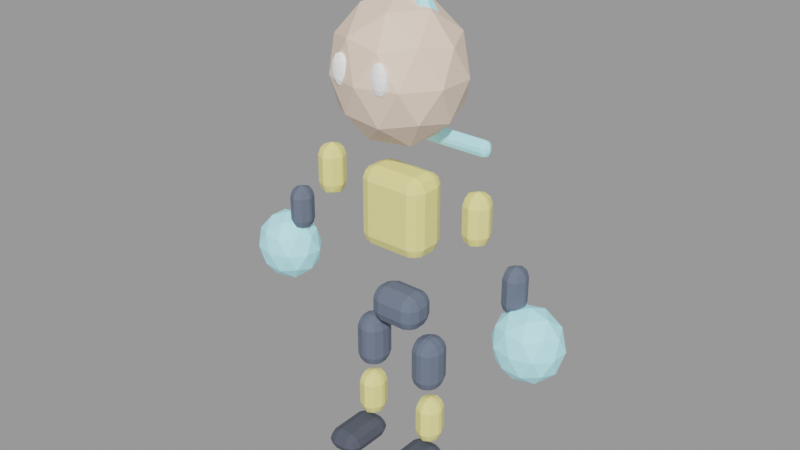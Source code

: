 # Source: juno-spark.blend  (saved by Blender 3.3.6; exported with 4.5.12 LTS)
import bpy
from mathutils import Matrix  # noqa: F401  (used for matrix-valued properties, if any)

bpy.ops.wm.read_factory_settings(use_empty=True)
scene = bpy.context.scene
scene.name = 'Scene'

# ---- materials (node trees are filled in below, after node groups)
mat_juno_spark_secondary = bpy.data.materials.new('juno-spark_secondary')
mat_juno_spark_secondary.use_transparent_shadow = False
mat_juno_spark_secondary.diffuse_color = (0.1255, 0.1569, 0.2235, 1.0)
mat_juno_spark_primary = bpy.data.materials.new('juno-spark_primary')
mat_juno_spark_primary.use_transparent_shadow = False
mat_juno_spark_primary.diffuse_color = (0.9569, 0.851, 0.3059, 1.0)
mat_juno_spark_skin = bpy.data.materials.new('juno-spark_skin')
mat_juno_spark_skin.use_transparent_shadow = False
mat_juno_spark_skin.diffuse_color = (0.898, 0.698, 0.5608, 1.0)
mat_juno_spark_accent = bpy.data.materials.new('juno-spark_accent')
mat_juno_spark_accent.use_transparent_shadow = False
mat_juno_spark_accent.diffuse_color = (0.4471, 0.902, 1.0, 1.0)
mat_juno_spark_outline = bpy.data.materials.new('juno-spark_outline')
mat_juno_spark_outline.use_transparent_shadow = False
mat_juno_spark_outline.diffuse_color = (0.07059, 0.08235, 0.1137, 1.0)
mat_juno_spark_eye = bpy.data.materials.new('juno-spark_eye')
mat_juno_spark_eye.use_transparent_shadow = False
mat_juno_spark_eye.diffuse_color = (0.9686, 0.9843, 1.0, 1.0)

# ---- material node trees
mat_juno_spark_secondary.use_nodes = True; mat_juno_spark_secondary.node_tree.nodes.clear()
_N = mat_juno_spark_secondary.node_tree.nodes; _L = mat_juno_spark_secondary.node_tree.links
n0 = _N.new('ShaderNodeBsdfPrincipled'); n0.name = 'Principled BSDF'; n0.location = (10, 300)
n0.distribution = 'GGX'
n0.subsurface_method = 'RANDOM_WALK_SKIN'
n0.inputs[0].default_value = (0.1255, 0.1569, 0.2235, 1.0)
n0.inputs[2].default_value = 0.68
n0.inputs[3].default_value = 1.45
n0.inputs[27].default_value = (0.0, 0.0, 0.0, 1.0)
n0.inputs[28].default_value = 1.0
n1 = _N.new('ShaderNodeOutputMaterial'); n1.name = 'Material Output'; n1.location = (300, 300)
_L.new(n0.outputs[0], n1.inputs[0])
n1.is_active_output = True
mat_juno_spark_primary.use_nodes = True; mat_juno_spark_primary.node_tree.nodes.clear()
_N = mat_juno_spark_primary.node_tree.nodes; _L = mat_juno_spark_primary.node_tree.links
n0 = _N.new('ShaderNodeBsdfPrincipled'); n0.name = 'Principled BSDF'; n0.location = (10, 300)
n0.distribution = 'GGX'
n0.subsurface_method = 'RANDOM_WALK_SKIN'
n0.inputs[0].default_value = (0.9569, 0.851, 0.3059, 1.0)
n0.inputs[2].default_value = 0.68
n0.inputs[3].default_value = 1.45
n0.inputs[27].default_value = (0.0, 0.0, 0.0, 1.0)
n0.inputs[28].default_value = 1.0
n1 = _N.new('ShaderNodeOutputMaterial'); n1.name = 'Material Output'; n1.location = (300, 300)
_L.new(n0.outputs[0], n1.inputs[0])
n1.is_active_output = True
mat_juno_spark_skin.use_nodes = True; mat_juno_spark_skin.node_tree.nodes.clear()
_N = mat_juno_spark_skin.node_tree.nodes; _L = mat_juno_spark_skin.node_tree.links
n0 = _N.new('ShaderNodeBsdfPrincipled'); n0.name = 'Principled BSDF'; n0.location = (10, 300)
n0.distribution = 'GGX'
n0.subsurface_method = 'RANDOM_WALK_SKIN'
n0.inputs[0].default_value = (0.898, 0.698, 0.5608, 1.0)
n0.inputs[2].default_value = 0.68
n0.inputs[3].default_value = 1.45
n0.inputs[27].default_value = (0.0, 0.0, 0.0, 1.0)
n0.inputs[28].default_value = 1.0
n1 = _N.new('ShaderNodeOutputMaterial'); n1.name = 'Material Output'; n1.location = (300, 300)
_L.new(n0.outputs[0], n1.inputs[0])
n1.is_active_output = True
mat_juno_spark_accent.use_nodes = True; mat_juno_spark_accent.node_tree.nodes.clear()
_N = mat_juno_spark_accent.node_tree.nodes; _L = mat_juno_spark_accent.node_tree.links
n0 = _N.new('ShaderNodeBsdfPrincipled'); n0.name = 'Principled BSDF'; n0.location = (10, 300)
n0.distribution = 'GGX'
n0.subsurface_method = 'RANDOM_WALK_SKIN'
n0.inputs[0].default_value = (0.4471, 0.902, 1.0, 1.0)
n0.inputs[2].default_value = 0.68
n0.inputs[3].default_value = 1.45
n0.inputs[27].default_value = (0.4471, 0.902, 1.0, 1.0)
n0.inputs[28].default_value = 0.18
n1 = _N.new('ShaderNodeOutputMaterial'); n1.name = 'Material Output'; n1.location = (300, 300)
_L.new(n0.outputs[0], n1.inputs[0])
n1.is_active_output = True
mat_juno_spark_outline.use_nodes = True; mat_juno_spark_outline.node_tree.nodes.clear()
_N = mat_juno_spark_outline.node_tree.nodes; _L = mat_juno_spark_outline.node_tree.links
n0 = _N.new('ShaderNodeBsdfPrincipled'); n0.name = 'Principled BSDF'; n0.location = (10, 300)
n0.distribution = 'GGX'
n0.subsurface_method = 'RANDOM_WALK_SKIN'
n0.inputs[0].default_value = (0.07059, 0.08235, 0.1137, 1.0)
n0.inputs[2].default_value = 0.68
n0.inputs[3].default_value = 1.45
n0.inputs[27].default_value = (0.0, 0.0, 0.0, 1.0)
n0.inputs[28].default_value = 1.0
n1 = _N.new('ShaderNodeOutputMaterial'); n1.name = 'Material Output'; n1.location = (300, 300)
_L.new(n0.outputs[0], n1.inputs[0])
n1.is_active_output = True
mat_juno_spark_eye.use_nodes = True; mat_juno_spark_eye.node_tree.nodes.clear()
_N = mat_juno_spark_eye.node_tree.nodes; _L = mat_juno_spark_eye.node_tree.links
n0 = _N.new('ShaderNodeBsdfPrincipled'); n0.name = 'Principled BSDF'; n0.location = (10, 300)
n0.distribution = 'GGX'
n0.subsurface_method = 'RANDOM_WALK_SKIN'
n0.inputs[0].default_value = (0.9686, 0.9843, 1.0, 1.0)
n0.inputs[2].default_value = 0.68
n0.inputs[3].default_value = 1.45
n0.inputs[27].default_value = (0.9686, 0.9843, 1.0, 1.0)
n0.inputs[28].default_value = 0.12
n1 = _N.new('ShaderNodeOutputMaterial'); n1.name = 'Material Output'; n1.location = (300, 300)
_L.new(n0.outputs[0], n1.inputs[0])
n1.is_active_output = True

# ---- meshes
me_cube = bpy.data.meshes.new('Cube')
me_cube.from_pydata([(-0.1305, -0.0893, -0.092), (-0.1305, -0.0893, 0.092), (-0.1305, 0.0893, -0.092), (-0.1305, 0.0893, 0.092), (0.1305, -0.0893, -0.092), (0.1305, -0.0893, 0.092), (0.1305, 0.0893, -0.092), (0.1305, 0.0893, 0.092)], [], [(0, 1, 3, 2), (2, 3, 7, 6), (6, 7, 5, 4), (4, 5, 1, 0), (2, 6, 4, 0), (7, 3, 1, 5)])
_uv = me_cube.uv_layers.new(name='UVMap')
_uv.uv.foreach_set('vector', [0.375, 0.0, 0.625, 0.0, 0.625, 0.25, 0.375, 0.25, 0.375, 0.25, 0.625, 0.25, 0.625, 0.5, 0.375, 0.5, 0.375, 0.5, 0.625, 0.5, 0.625, 0.75, 0.375, 0.75, 0.375, 0.75, 0.625, 0.75, 0.625, 1.0, 0.375, 1.0, 0.125, 0.5, 0.375, 0.5, 0.375, 0.75, 0.125, 0.75, 0.625, 0.5, 0.875, 0.5, 0.875, 0.75, 0.625, 0.75])
me_cube.materials.append(mat_juno_spark_secondary)
me_cube.update()
me_cube_001 = bpy.data.meshes.new('Cube.001')
me_cube_001.from_pydata([(-0.171, -0.1034, -0.1978), (-0.171, -0.1034, 0.1978), (-0.171, 0.1034, -0.1978), (-0.171, 0.1034, 0.1978), (0.171, -0.1034, -0.1978), (0.171, -0.1034, 0.1978), (0.171, 0.1034, -0.1978), (0.171, 0.1034, 0.1978)], [], [(0, 1, 3, 2), (2, 3, 7, 6), (6, 7, 5, 4), (4, 5, 1, 0), (2, 6, 4, 0), (7, 3, 1, 5)])
_uv = me_cube_001.uv_layers.new(name='UVMap')
_uv.uv.foreach_set('vector', [0.375, 0.0, 0.625, 0.0, 0.625, 0.25, 0.375, 0.25, 0.375, 0.25, 0.625, 0.25, 0.625, 0.5, 0.375, 0.5, 0.375, 0.5, 0.625, 0.5, 0.625, 0.75, 0.375, 0.75, 0.375, 0.75, 0.625, 0.75, 0.625, 1.0, 0.375, 1.0, 0.125, 0.5, 0.375, 0.5, 0.375, 0.75, 0.125, 0.75, 0.625, 0.5, 0.875, 0.5, 0.875, 0.75, 0.625, 0.75])
me_cube_001.materials.append(mat_juno_spark_primary)
me_cube_001.update()
me_icosphere = bpy.data.meshes.new('Icosphere')
me_icosphere.from_pydata([(0.0, 0.0, -0.3392), (0.2301, -0.156, -0.1517), (-0.08789, -0.2525, -0.1517), (-0.2844, 0.0, -0.1517), (-0.08789, 0.2525, -0.1517), (0.2301, 0.156, -0.1517), (0.08789, -0.2525, 0.1517), (-0.2301, -0.156, 0.1517), (-0.2301, 0.156, 0.1517), (0.08789, 0.2525, 0.1517), (0.2844, 0.0, 0.1517), (0.0, 0.0, 0.3392), (-0.05166, -0.1484, -0.2885), (0.1353, -0.09171, -0.2885), (0.08359, -0.2401, -0.1783), (0.2705, 0.0, -0.1783), (0.1353, 0.09171, -0.2885), (-0.1672, 0.0, -0.2885), (-0.2188, -0.1484, -0.1783), (-0.05166, 0.1484, -0.2885), (-0.2188, 0.1484, -0.1783), (0.08359, 0.2401, -0.1783), (0.3024, -0.09171, 0.0), (0.3024, 0.09171, 0.0), (0.0, -0.2968, 0.0), (0.1869, -0.2401, 0.0), (-0.3024, -0.09171, 0.0), (-0.1869, -0.2401, 0.0), (-0.1869, 0.2401, 0.0), (-0.3024, 0.09171, 0.0), (0.1869, 0.2401, 0.0), (0.0, 0.2968, 0.0), (0.2188, -0.1484, 0.1783), (-0.08359, -0.2401, 0.1783), (-0.2705, 0.0, 0.1783), (-0.08359, 0.2401, 0.1783), (0.2188, 0.1484, 0.1783), (0.05166, -0.1484, 0.2885), (0.1672, 0.0, 0.2885), (-0.1353, -0.09171, 0.2885), (-0.1353, 0.09171, 0.2885), (0.05166, 0.1484, 0.2885)], [], [(0, 13, 12), (1, 13, 15), (0, 12, 17), (0, 17, 19), (0, 19, 16), (1, 15, 22), (2, 14, 24), (3, 18, 26), (4, 20, 28), (5, 21, 30), (1, 22, 25), (2, 24, 27), (3, 26, 29), (4, 28, 31), (5, 30, 23), (6, 32, 37), (7, 33, 39), (8, 34, 40), (9, 35, 41), (10, 36, 38), (38, 41, 11), (38, 36, 41), (36, 9, 41), (41, 40, 11), (41, 35, 40), (35, 8, 40), (40, 39, 11), (40, 34, 39), (34, 7, 39), (39, 37, 11), (39, 33, 37), (33, 6, 37), (37, 38, 11), (37, 32, 38), (32, 10, 38), (23, 36, 10), (23, 30, 36), (30, 9, 36), (31, 35, 9), (31, 28, 35), (28, 8, 35), (29, 34, 8), (29, 26, 34), (26, 7, 34), (27, 33, 7), (27, 24, 33), (24, 6, 33), (25, 32, 6), (25, 22, 32), (22, 10, 32), (30, 31, 9), (30, 21, 31), (21, 4, 31), (28, 29, 8), (28, 20, 29), (20, 3, 29), (26, 27, 7), (26, 18, 27), (18, 2, 27), (24, 25, 6), (24, 14, 25), (14, 1, 25), (22, 23, 10), (22, 15, 23), (15, 5, 23), (16, 21, 5), (16, 19, 21), (19, 4, 21), (19, 20, 4), (19, 17, 20), (17, 3, 20), (17, 18, 3), (17, 12, 18), (12, 2, 18), (15, 16, 5), (15, 13, 16), (13, 0, 16), (12, 14, 2), (12, 13, 14), (13, 1, 14)])
_uv = me_icosphere.uv_layers.new(name='UVMap')
_uv.uv.foreach_set('vector', [0.1818, 0.0, 0.2273, 0.07873, 0.1364, 0.07873, 0.2727, 0.1575, 0.3182, 0.07873, 0.3636, 0.1575, 0.9091, 0.0, 0.9545, 0.07873, 0.8636, 0.07873, 0.7273, 0.0, 0.7727, 0.07873, 0.6818, 0.07873, 0.5455, 0.0, 0.5909, 0.07873, 0.5, 0.07873, 0.2727, 0.1575, 0.3636, 0.1575, 0.3182, 0.2362, 0.09091, 0.1575, 0.1818, 0.1575, 0.1364, 0.2362, 0.8182, 0.1575, 0.9091, 0.1575, 0.8636, 0.2362, 0.6364, 0.1575, 0.7273, 0.1575, 0.6818, 0.2362, 0.4545, 0.1575, 0.5455, 0.1575, 0.5, 0.2362, 0.2727, 0.1575, 0.3182, 0.2362, 0.2273, 0.2362, 0.09091, 0.1575, 0.1364, 0.2362, 0.04546, 0.2362, 0.8182, 0.1575, 0.8636, 0.2362, 0.7727, 0.2362, 0.6364, 0.1575, 0.6818, 0.2362, 0.5909, 0.2362, 0.4545, 0.1575, 0.5, 0.2362, 0.4091, 0.2362, 0.1818, 0.3149, 0.2727, 0.3149, 0.2273, 0.3937, 0.0, 0.3149, 0.09091, 0.3149, 0.04546, 0.3937, 0.7273, 0.3149, 0.8182, 0.3149, 0.7727, 0.3937, 0.5455, 0.3149, 0.6364, 0.3149, 0.5909, 0.3937, 0.3636, 0.3149, 0.4545, 0.3149, 0.4091, 0.3937, 0.4091, 0.3937, 0.5, 0.3937, 0.4545, 0.4724, 0.4091, 0.3937, 0.4545, 0.3149, 0.5, 0.3937, 0.4545, 0.3149, 0.5455, 0.3149, 0.5, 0.3937, 0.5909, 0.3937, 0.6818, 0.3937, 0.6364, 0.4724, 0.5909, 0.3937, 0.6364, 0.3149, 0.6818, 0.3937, 0.6364, 0.3149, 0.7273, 0.3149, 0.6818, 0.3937, 0.7727, 0.3937, 0.8636, 0.3937, 0.8182, 0.4724, 0.7727, 0.3937, 0.8182, 0.3149, 0.8636, 0.3937, 0.8182, 0.3149, 0.9091, 0.3149, 0.8636, 0.3937, 0.04546, 0.3937, 0.1364, 0.3937, 0.09091, 0.4724, 0.04546, 0.3937, 0.09091, 0.3149, 0.1364, 0.3937, 0.09091, 0.3149, 0.1818, 0.3149, 0.1364, 0.3937, 0.2273, 0.3937, 0.3182, 0.3937, 0.2727, 0.4724, 0.2273, 0.3937, 0.2727, 0.3149, 0.3182, 0.3937, 0.2727, 0.3149, 0.3636, 0.3149, 0.3182, 0.3937, 0.4091, 0.2362, 0.4545, 0.3149, 0.3636, 0.3149, 0.4091, 0.2362, 0.5, 0.2362, 0.4545, 0.3149, 0.5, 0.2362, 0.5455, 0.3149, 0.4545, 0.3149, 0.5909, 0.2362, 0.6364, 0.3149, 0.5455, 0.3149, 0.5909, 0.2362, 0.6818, 0.2362, 0.6364, 0.3149, 0.6818, 0.2362, 0.7273, 0.3149, 0.6364, 0.3149, 0.7727, 0.2362, 0.8182, 0.3149, 0.7273, 0.3149, 0.7727, 0.2362, 0.8636, 0.2362, 0.8182, 0.3149, 0.8636, 0.2362, 0.9091, 0.3149, 0.8182, 0.3149, 0.04546, 0.2362, 0.09091, 0.3149, 0.0, 0.3149, 0.04546, 0.2362, 0.1364, 0.2362, 0.09091, 0.3149, 0.1364, 0.2362, 0.1818, 0.3149, 0.09091, 0.3149, 0.2273, 0.2362, 0.2727, 0.3149, 0.1818, 0.3149, 0.2273, 0.2362, 0.3182, 0.2362, 0.2727, 0.3149, 0.3182, 0.2362, 0.3636, 0.3149, 0.2727, 0.3149, 0.5, 0.2362, 0.5909, 0.2362, 0.5455, 0.3149, 0.5, 0.2362, 0.5455, 0.1575, 0.5909, 0.2362, 0.5455, 0.1575, 0.6364, 0.1575, 0.5909, 0.2362, 0.6818, 0.2362, 0.7727, 0.2362, 0.7273, 0.3149, 0.6818, 0.2362, 0.7273, 0.1575, 0.7727, 0.2362, 0.7273, 0.1575, 0.8182, 0.1575, 0.7727, 0.2362, 0.8636, 0.2362, 0.9545, 0.2362, 0.9091, 0.3149, 0.8636, 0.2362, 0.9091, 0.1575, 0.9545, 0.2362, 0.9091, 0.1575, 1.0, 0.1575, 0.9545, 0.2362, 0.1364, 0.2362, 0.2273, 0.2362, 0.1818, 0.3149, 0.1364, 0.2362, 0.1818, 0.1575, 0.2273, 0.2362, 0.1818, 0.1575, 0.2727, 0.1575, 0.2273, 0.2362, 0.3182, 0.2362, 0.4091, 0.2362, 0.3636, 0.3149, 0.3182, 0.2362, 0.3636, 0.1575, 0.4091, 0.2362, 0.3636, 0.1575, 0.4545, 0.1575, 0.4091, 0.2362, 0.5, 0.07873, 0.5455, 0.1575, 0.4545, 0.1575, 0.5, 0.07873, 0.5909, 0.07873, 0.5455, 0.1575, 0.5909, 0.07873, 0.6364, 0.1575, 0.5455, 0.1575, 0.6818, 0.07873, 0.7273, 0.1575, 0.6364, 0.1575, 0.6818, 0.07873, 0.7727, 0.07873, 0.7273, 0.1575, 0.7727, 0.07873, 0.8182, 0.1575, 0.7273, 0.1575, 0.8636, 0.07873, 0.9091, 0.1575, 0.8182, 0.1575, 0.8636, 0.07873, 0.9545, 0.07873, 0.9091, 0.1575, 0.9545, 0.07873, 1.0, 0.1575, 0.9091, 0.1575, 0.3636, 0.1575, 0.4091, 0.07873, 0.4545, 0.1575, 0.3636, 0.1575, 0.3182, 0.07873, 0.4091, 0.07873, 0.3182, 0.07873, 0.3636, 0.0, 0.4091, 0.07873, 0.1364, 0.07873, 0.1818, 0.1575, 0.09091, 0.1575, 0.1364, 0.07873, 0.2273, 0.07873, 0.1818, 0.1575, 0.2273, 0.07873, 0.2727, 0.1575, 0.1818, 0.1575])
me_icosphere.materials.append(mat_juno_spark_skin)
me_icosphere.update()
me_cube_002 = bpy.data.meshes.new('Cube.002')
me_cube_002.from_pydata([(-0.063, -0.0658, -0.1288), (-0.063, -0.0658, 0.1288), (-0.063, 0.0658, -0.1288), (-0.063, 0.0658, 0.1288), (0.063, -0.0658, -0.1288), (0.063, -0.0658, 0.1288), (0.063, 0.0658, -0.1288), (0.063, 0.0658, 0.1288)], [], [(0, 1, 3, 2), (2, 3, 7, 6), (6, 7, 5, 4), (4, 5, 1, 0), (2, 6, 4, 0), (7, 3, 1, 5)])
_uv = me_cube_002.uv_layers.new(name='UVMap')
_uv.uv.foreach_set('vector', [0.375, 0.0, 0.625, 0.0, 0.625, 0.25, 0.375, 0.25, 0.375, 0.25, 0.625, 0.25, 0.625, 0.5, 0.375, 0.5, 0.375, 0.5, 0.625, 0.5, 0.625, 0.75, 0.375, 0.75, 0.375, 0.75, 0.625, 0.75, 0.625, 1.0, 0.375, 1.0, 0.125, 0.5, 0.375, 0.5, 0.375, 0.75, 0.125, 0.75, 0.625, 0.5, 0.875, 0.5, 0.875, 0.75, 0.625, 0.75])
me_cube_002.materials.append(mat_juno_spark_primary)
me_cube_002.update()
me_cube_003 = bpy.data.meshes.new('Cube.003')
me_cube_003.from_pydata([(-0.054, -0.0611, -0.115), (-0.054, -0.0611, 0.115), (-0.054, 0.0611, -0.115), (-0.054, 0.0611, 0.115), (0.054, -0.0611, -0.115), (0.054, -0.0611, 0.115), (0.054, 0.0611, -0.115), (0.054, 0.0611, 0.115)], [], [(0, 1, 3, 2), (2, 3, 7, 6), (6, 7, 5, 4), (4, 5, 1, 0), (2, 6, 4, 0), (7, 3, 1, 5)])
_uv = me_cube_003.uv_layers.new(name='UVMap')
_uv.uv.foreach_set('vector', [0.375, 0.0, 0.625, 0.0, 0.625, 0.25, 0.375, 0.25, 0.375, 0.25, 0.625, 0.25, 0.625, 0.5, 0.375, 0.5, 0.375, 0.5, 0.625, 0.5, 0.625, 0.75, 0.375, 0.75, 0.375, 0.75, 0.625, 0.75, 0.625, 1.0, 0.375, 1.0, 0.125, 0.5, 0.375, 0.5, 0.375, 0.75, 0.125, 0.75, 0.625, 0.5, 0.875, 0.5, 0.875, 0.75, 0.625, 0.75])
me_cube_003.materials.append(mat_juno_spark_secondary)
me_cube_003.update()
me_icosphere_001 = bpy.data.meshes.new('Icosphere.001')
me_icosphere_001.from_pydata([(0.0, 0.0, -0.18), (0.123, -0.07886, -0.0805), (-0.04699, -0.1276, -0.0805), (-0.1521, 0.0, -0.0805), (-0.04699, 0.1276, -0.0805), (0.123, 0.07886, -0.0805), (0.04699, -0.1276, 0.0805), (-0.123, -0.07886, 0.0805), (-0.123, 0.07886, 0.0805), (0.04699, 0.1276, 0.0805), (0.1521, 0.0, 0.0805), (0.0, 0.0, 0.18), (-0.02762, -0.075, -0.1531), (0.0723, -0.04635, -0.1531), (0.04469, -0.1214, -0.09463), (0.1446, 0.0, -0.09463), (0.0723, 0.04635, -0.1531), (-0.08937, 0.0, -0.1531), (-0.117, -0.075, -0.09463), (-0.02762, 0.075, -0.1531), (-0.117, 0.075, -0.09463), (0.04469, 0.1214, -0.09463), (0.1617, -0.04635, 0.0), (0.1617, 0.04635, 0.0), (0.0, -0.15, 0.0), (0.09992, -0.1214, 0.0), (-0.1617, -0.04635, 0.0), (-0.09992, -0.1214, 0.0), (-0.09992, 0.1214, 0.0), (-0.1617, 0.04635, 0.0), (0.09992, 0.1214, 0.0), (0.0, 0.15, 0.0), (0.117, -0.075, 0.09463), (-0.04469, -0.1214, 0.09463), (-0.1446, 0.0, 0.09463), (-0.04469, 0.1214, 0.09463), (0.117, 0.075, 0.09463), (0.02762, -0.075, 0.1531), (0.08937, 0.0, 0.1531), (-0.0723, -0.04635, 0.1531), (-0.0723, 0.04635, 0.1531), (0.02762, 0.075, 0.1531)], [], [(0, 13, 12), (1, 13, 15), (0, 12, 17), (0, 17, 19), (0, 19, 16), (1, 15, 22), (2, 14, 24), (3, 18, 26), (4, 20, 28), (5, 21, 30), (1, 22, 25), (2, 24, 27), (3, 26, 29), (4, 28, 31), (5, 30, 23), (6, 32, 37), (7, 33, 39), (8, 34, 40), (9, 35, 41), (10, 36, 38), (38, 41, 11), (38, 36, 41), (36, 9, 41), (41, 40, 11), (41, 35, 40), (35, 8, 40), (40, 39, 11), (40, 34, 39), (34, 7, 39), (39, 37, 11), (39, 33, 37), (33, 6, 37), (37, 38, 11), (37, 32, 38), (32, 10, 38), (23, 36, 10), (23, 30, 36), (30, 9, 36), (31, 35, 9), (31, 28, 35), (28, 8, 35), (29, 34, 8), (29, 26, 34), (26, 7, 34), (27, 33, 7), (27, 24, 33), (24, 6, 33), (25, 32, 6), (25, 22, 32), (22, 10, 32), (30, 31, 9), (30, 21, 31), (21, 4, 31), (28, 29, 8), (28, 20, 29), (20, 3, 29), (26, 27, 7), (26, 18, 27), (18, 2, 27), (24, 25, 6), (24, 14, 25), (14, 1, 25), (22, 23, 10), (22, 15, 23), (15, 5, 23), (16, 21, 5), (16, 19, 21), (19, 4, 21), (19, 20, 4), (19, 17, 20), (17, 3, 20), (17, 18, 3), (17, 12, 18), (12, 2, 18), (15, 16, 5), (15, 13, 16), (13, 0, 16), (12, 14, 2), (12, 13, 14), (13, 1, 14)])
_uv = me_icosphere_001.uv_layers.new(name='UVMap')
_uv.uv.foreach_set('vector', [0.1818, 0.0, 0.2273, 0.07873, 0.1364, 0.07873, 0.2727, 0.1575, 0.3182, 0.07873, 0.3636, 0.1575, 0.9091, 0.0, 0.9545, 0.07873, 0.8636, 0.07873, 0.7273, 0.0, 0.7727, 0.07873, 0.6818, 0.07873, 0.5455, 0.0, 0.5909, 0.07873, 0.5, 0.07873, 0.2727, 0.1575, 0.3636, 0.1575, 0.3182, 0.2362, 0.09091, 0.1575, 0.1818, 0.1575, 0.1364, 0.2362, 0.8182, 0.1575, 0.9091, 0.1575, 0.8636, 0.2362, 0.6364, 0.1575, 0.7273, 0.1575, 0.6818, 0.2362, 0.4545, 0.1575, 0.5455, 0.1575, 0.5, 0.2362, 0.2727, 0.1575, 0.3182, 0.2362, 0.2273, 0.2362, 0.09091, 0.1575, 0.1364, 0.2362, 0.04546, 0.2362, 0.8182, 0.1575, 0.8636, 0.2362, 0.7727, 0.2362, 0.6364, 0.1575, 0.6818, 0.2362, 0.5909, 0.2362, 0.4545, 0.1575, 0.5, 0.2362, 0.4091, 0.2362, 0.1818, 0.3149, 0.2727, 0.3149, 0.2273, 0.3937, 0.0, 0.3149, 0.09091, 0.3149, 0.04546, 0.3937, 0.7273, 0.3149, 0.8182, 0.3149, 0.7727, 0.3937, 0.5455, 0.3149, 0.6364, 0.3149, 0.5909, 0.3937, 0.3636, 0.3149, 0.4545, 0.3149, 0.4091, 0.3937, 0.4091, 0.3937, 0.5, 0.3937, 0.4545, 0.4724, 0.4091, 0.3937, 0.4545, 0.3149, 0.5, 0.3937, 0.4545, 0.3149, 0.5455, 0.3149, 0.5, 0.3937, 0.5909, 0.3937, 0.6818, 0.3937, 0.6364, 0.4724, 0.5909, 0.3937, 0.6364, 0.3149, 0.6818, 0.3937, 0.6364, 0.3149, 0.7273, 0.3149, 0.6818, 0.3937, 0.7727, 0.3937, 0.8636, 0.3937, 0.8182, 0.4724, 0.7727, 0.3937, 0.8182, 0.3149, 0.8636, 0.3937, 0.8182, 0.3149, 0.9091, 0.3149, 0.8636, 0.3937, 0.04546, 0.3937, 0.1364, 0.3937, 0.09091, 0.4724, 0.04546, 0.3937, 0.09091, 0.3149, 0.1364, 0.3937, 0.09091, 0.3149, 0.1818, 0.3149, 0.1364, 0.3937, 0.2273, 0.3937, 0.3182, 0.3937, 0.2727, 0.4724, 0.2273, 0.3937, 0.2727, 0.3149, 0.3182, 0.3937, 0.2727, 0.3149, 0.3636, 0.3149, 0.3182, 0.3937, 0.4091, 0.2362, 0.4545, 0.3149, 0.3636, 0.3149, 0.4091, 0.2362, 0.5, 0.2362, 0.4545, 0.3149, 0.5, 0.2362, 0.5455, 0.3149, 0.4545, 0.3149, 0.5909, 0.2362, 0.6364, 0.3149, 0.5455, 0.3149, 0.5909, 0.2362, 0.6818, 0.2362, 0.6364, 0.3149, 0.6818, 0.2362, 0.7273, 0.3149, 0.6364, 0.3149, 0.7727, 0.2362, 0.8182, 0.3149, 0.7273, 0.3149, 0.7727, 0.2362, 0.8636, 0.2362, 0.8182, 0.3149, 0.8636, 0.2362, 0.9091, 0.3149, 0.8182, 0.3149, 0.04546, 0.2362, 0.09091, 0.3149, 0.0, 0.3149, 0.04546, 0.2362, 0.1364, 0.2362, 0.09091, 0.3149, 0.1364, 0.2362, 0.1818, 0.3149, 0.09091, 0.3149, 0.2273, 0.2362, 0.2727, 0.3149, 0.1818, 0.3149, 0.2273, 0.2362, 0.3182, 0.2362, 0.2727, 0.3149, 0.3182, 0.2362, 0.3636, 0.3149, 0.2727, 0.3149, 0.5, 0.2362, 0.5909, 0.2362, 0.5455, 0.3149, 0.5, 0.2362, 0.5455, 0.1575, 0.5909, 0.2362, 0.5455, 0.1575, 0.6364, 0.1575, 0.5909, 0.2362, 0.6818, 0.2362, 0.7727, 0.2362, 0.7273, 0.3149, 0.6818, 0.2362, 0.7273, 0.1575, 0.7727, 0.2362, 0.7273, 0.1575, 0.8182, 0.1575, 0.7727, 0.2362, 0.8636, 0.2362, 0.9545, 0.2362, 0.9091, 0.3149, 0.8636, 0.2362, 0.9091, 0.1575, 0.9545, 0.2362, 0.9091, 0.1575, 1.0, 0.1575, 0.9545, 0.2362, 0.1364, 0.2362, 0.2273, 0.2362, 0.1818, 0.3149, 0.1364, 0.2362, 0.1818, 0.1575, 0.2273, 0.2362, 0.1818, 0.1575, 0.2727, 0.1575, 0.2273, 0.2362, 0.3182, 0.2362, 0.4091, 0.2362, 0.3636, 0.3149, 0.3182, 0.2362, 0.3636, 0.1575, 0.4091, 0.2362, 0.3636, 0.1575, 0.4545, 0.1575, 0.4091, 0.2362, 0.5, 0.07873, 0.5455, 0.1575, 0.4545, 0.1575, 0.5, 0.07873, 0.5909, 0.07873, 0.5455, 0.1575, 0.5909, 0.07873, 0.6364, 0.1575, 0.5455, 0.1575, 0.6818, 0.07873, 0.7273, 0.1575, 0.6364, 0.1575, 0.6818, 0.07873, 0.7727, 0.07873, 0.7273, 0.1575, 0.7727, 0.07873, 0.8182, 0.1575, 0.7273, 0.1575, 0.8636, 0.07873, 0.9091, 0.1575, 0.8182, 0.1575, 0.8636, 0.07873, 0.9545, 0.07873, 0.9091, 0.1575, 0.9545, 0.07873, 1.0, 0.1575, 0.9091, 0.1575, 0.3636, 0.1575, 0.4091, 0.07873, 0.4545, 0.1575, 0.3636, 0.1575, 0.3182, 0.07873, 0.4091, 0.07873, 0.3182, 0.07873, 0.3636, 0.0, 0.4091, 0.07873, 0.1364, 0.07873, 0.1818, 0.1575, 0.09091, 0.1575, 0.1364, 0.07873, 0.2273, 0.07873, 0.1818, 0.1575, 0.2273, 0.07873, 0.2727, 0.1575, 0.1818, 0.1575])
me_icosphere_001.materials.append(mat_juno_spark_accent)
me_icosphere_001.update()
me_cube_004 = bpy.data.meshes.new('Cube.004')
me_cube_004.from_pydata([(-0.072, -0.0799, -0.138), (-0.072, -0.0799, 0.138), (-0.072, 0.0799, -0.138), (-0.072, 0.0799, 0.138), (0.072, -0.0799, -0.138), (0.072, -0.0799, 0.138), (0.072, 0.0799, -0.138), (0.072, 0.0799, 0.138)], [], [(0, 1, 3, 2), (2, 3, 7, 6), (6, 7, 5, 4), (4, 5, 1, 0), (2, 6, 4, 0), (7, 3, 1, 5)])
_uv = me_cube_004.uv_layers.new(name='UVMap')
_uv.uv.foreach_set('vector', [0.375, 0.0, 0.625, 0.0, 0.625, 0.25, 0.375, 0.25, 0.375, 0.25, 0.625, 0.25, 0.625, 0.5, 0.375, 0.5, 0.375, 0.5, 0.625, 0.5, 0.625, 0.75, 0.375, 0.75, 0.375, 0.75, 0.625, 0.75, 0.625, 1.0, 0.375, 1.0, 0.125, 0.5, 0.375, 0.5, 0.375, 0.75, 0.125, 0.75, 0.625, 0.5, 0.875, 0.5, 0.875, 0.75, 0.625, 0.75])
me_cube_004.materials.append(mat_juno_spark_secondary)
me_cube_004.update()
me_cube_005 = bpy.data.meshes.new('Cube.005')
me_cube_005.from_pydata([(-0.063, -0.0705, -0.1242), (-0.063, -0.0705, 0.1242), (-0.063, 0.0705, -0.1242), (-0.063, 0.0705, 0.1242), (0.063, -0.0705, -0.1242), (0.063, -0.0705, 0.1242), (0.063, 0.0705, -0.1242), (0.063, 0.0705, 0.1242)], [], [(0, 1, 3, 2), (2, 3, 7, 6), (6, 7, 5, 4), (4, 5, 1, 0), (2, 6, 4, 0), (7, 3, 1, 5)])
_uv = me_cube_005.uv_layers.new(name='UVMap')
_uv.uv.foreach_set('vector', [0.375, 0.0, 0.625, 0.0, 0.625, 0.25, 0.375, 0.25, 0.375, 0.25, 0.625, 0.25, 0.625, 0.5, 0.375, 0.5, 0.375, 0.5, 0.625, 0.5, 0.625, 0.75, 0.375, 0.75, 0.375, 0.75, 0.625, 0.75, 0.625, 1.0, 0.375, 1.0, 0.125, 0.5, 0.375, 0.5, 0.375, 0.75, 0.125, 0.75, 0.625, 0.5, 0.875, 0.5, 0.875, 0.75, 0.625, 0.75])
me_cube_005.materials.append(mat_juno_spark_primary)
me_cube_005.update()
me_cube_006 = bpy.data.meshes.new('Cube.006')
me_cube_006.from_pydata([(-0.09, -0.145, -0.055), (-0.09, -0.145, 0.055), (-0.09, 0.145, -0.055), (-0.09, 0.145, 0.055), (0.09, -0.145, -0.055), (0.09, -0.145, 0.055), (0.09, 0.145, -0.055), (0.09, 0.145, 0.055)], [], [(0, 1, 3, 2), (2, 3, 7, 6), (6, 7, 5, 4), (4, 5, 1, 0), (2, 6, 4, 0), (7, 3, 1, 5)])
_uv = me_cube_006.uv_layers.new(name='UVMap')
_uv.uv.foreach_set('vector', [0.375, 0.0, 0.625, 0.0, 0.625, 0.25, 0.375, 0.25, 0.375, 0.25, 0.625, 0.25, 0.625, 0.5, 0.375, 0.5, 0.375, 0.5, 0.625, 0.5, 0.625, 0.75, 0.375, 0.75, 0.375, 0.75, 0.625, 0.75, 0.625, 1.0, 0.375, 1.0, 0.125, 0.5, 0.375, 0.5, 0.375, 0.75, 0.125, 0.75, 0.625, 0.5, 0.875, 0.5, 0.875, 0.75, 0.625, 0.75])
me_cube_006.materials.append(mat_juno_spark_outline)
me_cube_006.update()
me_icosphere_002 = bpy.data.meshes.new('Icosphere.002')
me_icosphere_002.from_pydata([(0.0, 0.0, -0.075), (0.03256, -0.01314, -0.03354), (-0.01244, -0.02127, -0.03354), (-0.04025, 0.0, -0.03354), (-0.01244, 0.02127, -0.03354), (0.03256, 0.01314, -0.03354), (0.01244, -0.02127, 0.03354), (-0.03256, -0.01314, 0.03354), (-0.03256, 0.01314, 0.03354), (0.01244, 0.02127, 0.03354), (0.04025, 0.0, 0.03354), (0.0, 0.0, 0.075), (-0.007311, -0.0125, -0.0638), (0.01914, -0.007725, -0.0638), (0.01183, -0.02023, -0.03943), (0.03828, 0.0, -0.03943), (0.01914, 0.007725, -0.0638), (-0.02366, 0.0, -0.0638), (-0.03097, -0.0125, -0.03943), (-0.007311, 0.0125, -0.0638), (-0.03097, 0.0125, -0.03943), (0.01183, 0.02023, -0.03943), (0.0428, -0.007725, 0.0), (0.0428, 0.007725, 0.0), (0.0, -0.025, 0.0), (0.02645, -0.02023, 0.0), (-0.0428, -0.007725, 0.0), (-0.02645, -0.02023, 0.0), (-0.02645, 0.02023, 0.0), (-0.0428, 0.007725, 0.0), (0.02645, 0.02023, 0.0), (0.0, 0.025, 0.0), (0.03097, -0.0125, 0.03943), (-0.01183, -0.02023, 0.03943), (-0.03828, 0.0, 0.03943), (-0.01183, 0.02023, 0.03943), (0.03097, 0.0125, 0.03943), (0.007311, -0.0125, 0.0638), (0.02366, 0.0, 0.0638), (-0.01914, -0.007725, 0.0638), (-0.01914, 0.007725, 0.0638), (0.007311, 0.0125, 0.0638)], [], [(0, 13, 12), (1, 13, 15), (0, 12, 17), (0, 17, 19), (0, 19, 16), (1, 15, 22), (2, 14, 24), (3, 18, 26), (4, 20, 28), (5, 21, 30), (1, 22, 25), (2, 24, 27), (3, 26, 29), (4, 28, 31), (5, 30, 23), (6, 32, 37), (7, 33, 39), (8, 34, 40), (9, 35, 41), (10, 36, 38), (38, 41, 11), (38, 36, 41), (36, 9, 41), (41, 40, 11), (41, 35, 40), (35, 8, 40), (40, 39, 11), (40, 34, 39), (34, 7, 39), (39, 37, 11), (39, 33, 37), (33, 6, 37), (37, 38, 11), (37, 32, 38), (32, 10, 38), (23, 36, 10), (23, 30, 36), (30, 9, 36), (31, 35, 9), (31, 28, 35), (28, 8, 35), (29, 34, 8), (29, 26, 34), (26, 7, 34), (27, 33, 7), (27, 24, 33), (24, 6, 33), (25, 32, 6), (25, 22, 32), (22, 10, 32), (30, 31, 9), (30, 21, 31), (21, 4, 31), (28, 29, 8), (28, 20, 29), (20, 3, 29), (26, 27, 7), (26, 18, 27), (18, 2, 27), (24, 25, 6), (24, 14, 25), (14, 1, 25), (22, 23, 10), (22, 15, 23), (15, 5, 23), (16, 21, 5), (16, 19, 21), (19, 4, 21), (19, 20, 4), (19, 17, 20), (17, 3, 20), (17, 18, 3), (17, 12, 18), (12, 2, 18), (15, 16, 5), (15, 13, 16), (13, 0, 16), (12, 14, 2), (12, 13, 14), (13, 1, 14)])
_uv = me_icosphere_002.uv_layers.new(name='UVMap')
_uv.uv.foreach_set('vector', [0.1818, 0.0, 0.2273, 0.07873, 0.1364, 0.07873, 0.2727, 0.1575, 0.3182, 0.07873, 0.3636, 0.1575, 0.9091, 0.0, 0.9545, 0.07873, 0.8636, 0.07873, 0.7273, 0.0, 0.7727, 0.07873, 0.6818, 0.07873, 0.5455, 0.0, 0.5909, 0.07873, 0.5, 0.07873, 0.2727, 0.1575, 0.3636, 0.1575, 0.3182, 0.2362, 0.09091, 0.1575, 0.1818, 0.1575, 0.1364, 0.2362, 0.8182, 0.1575, 0.9091, 0.1575, 0.8636, 0.2362, 0.6364, 0.1575, 0.7273, 0.1575, 0.6818, 0.2362, 0.4545, 0.1575, 0.5455, 0.1575, 0.5, 0.2362, 0.2727, 0.1575, 0.3182, 0.2362, 0.2273, 0.2362, 0.09091, 0.1575, 0.1364, 0.2362, 0.04546, 0.2362, 0.8182, 0.1575, 0.8636, 0.2362, 0.7727, 0.2362, 0.6364, 0.1575, 0.6818, 0.2362, 0.5909, 0.2362, 0.4545, 0.1575, 0.5, 0.2362, 0.4091, 0.2362, 0.1818, 0.3149, 0.2727, 0.3149, 0.2273, 0.3937, 0.0, 0.3149, 0.09091, 0.3149, 0.04546, 0.3937, 0.7273, 0.3149, 0.8182, 0.3149, 0.7727, 0.3937, 0.5455, 0.3149, 0.6364, 0.3149, 0.5909, 0.3937, 0.3636, 0.3149, 0.4545, 0.3149, 0.4091, 0.3937, 0.4091, 0.3937, 0.5, 0.3937, 0.4545, 0.4724, 0.4091, 0.3937, 0.4545, 0.3149, 0.5, 0.3937, 0.4545, 0.3149, 0.5455, 0.3149, 0.5, 0.3937, 0.5909, 0.3937, 0.6818, 0.3937, 0.6364, 0.4724, 0.5909, 0.3937, 0.6364, 0.3149, 0.6818, 0.3937, 0.6364, 0.3149, 0.7273, 0.3149, 0.6818, 0.3937, 0.7727, 0.3937, 0.8636, 0.3937, 0.8182, 0.4724, 0.7727, 0.3937, 0.8182, 0.3149, 0.8636, 0.3937, 0.8182, 0.3149, 0.9091, 0.3149, 0.8636, 0.3937, 0.04546, 0.3937, 0.1364, 0.3937, 0.09091, 0.4724, 0.04546, 0.3937, 0.09091, 0.3149, 0.1364, 0.3937, 0.09091, 0.3149, 0.1818, 0.3149, 0.1364, 0.3937, 0.2273, 0.3937, 0.3182, 0.3937, 0.2727, 0.4724, 0.2273, 0.3937, 0.2727, 0.3149, 0.3182, 0.3937, 0.2727, 0.3149, 0.3636, 0.3149, 0.3182, 0.3937, 0.4091, 0.2362, 0.4545, 0.3149, 0.3636, 0.3149, 0.4091, 0.2362, 0.5, 0.2362, 0.4545, 0.3149, 0.5, 0.2362, 0.5455, 0.3149, 0.4545, 0.3149, 0.5909, 0.2362, 0.6364, 0.3149, 0.5455, 0.3149, 0.5909, 0.2362, 0.6818, 0.2362, 0.6364, 0.3149, 0.6818, 0.2362, 0.7273, 0.3149, 0.6364, 0.3149, 0.7727, 0.2362, 0.8182, 0.3149, 0.7273, 0.3149, 0.7727, 0.2362, 0.8636, 0.2362, 0.8182, 0.3149, 0.8636, 0.2362, 0.9091, 0.3149, 0.8182, 0.3149, 0.04546, 0.2362, 0.09091, 0.3149, 0.0, 0.3149, 0.04546, 0.2362, 0.1364, 0.2362, 0.09091, 0.3149, 0.1364, 0.2362, 0.1818, 0.3149, 0.09091, 0.3149, 0.2273, 0.2362, 0.2727, 0.3149, 0.1818, 0.3149, 0.2273, 0.2362, 0.3182, 0.2362, 0.2727, 0.3149, 0.3182, 0.2362, 0.3636, 0.3149, 0.2727, 0.3149, 0.5, 0.2362, 0.5909, 0.2362, 0.5455, 0.3149, 0.5, 0.2362, 0.5455, 0.1575, 0.5909, 0.2362, 0.5455, 0.1575, 0.6364, 0.1575, 0.5909, 0.2362, 0.6818, 0.2362, 0.7727, 0.2362, 0.7273, 0.3149, 0.6818, 0.2362, 0.7273, 0.1575, 0.7727, 0.2362, 0.7273, 0.1575, 0.8182, 0.1575, 0.7727, 0.2362, 0.8636, 0.2362, 0.9545, 0.2362, 0.9091, 0.3149, 0.8636, 0.2362, 0.9091, 0.1575, 0.9545, 0.2362, 0.9091, 0.1575, 1.0, 0.1575, 0.9545, 0.2362, 0.1364, 0.2362, 0.2273, 0.2362, 0.1818, 0.3149, 0.1364, 0.2362, 0.1818, 0.1575, 0.2273, 0.2362, 0.1818, 0.1575, 0.2727, 0.1575, 0.2273, 0.2362, 0.3182, 0.2362, 0.4091, 0.2362, 0.3636, 0.3149, 0.3182, 0.2362, 0.3636, 0.1575, 0.4091, 0.2362, 0.3636, 0.1575, 0.4545, 0.1575, 0.4091, 0.2362, 0.5, 0.07873, 0.5455, 0.1575, 0.4545, 0.1575, 0.5, 0.07873, 0.5909, 0.07873, 0.5455, 0.1575, 0.5909, 0.07873, 0.6364, 0.1575, 0.5455, 0.1575, 0.6818, 0.07873, 0.7273, 0.1575, 0.6364, 0.1575, 0.6818, 0.07873, 0.7727, 0.07873, 0.7273, 0.1575, 0.7727, 0.07873, 0.8182, 0.1575, 0.7273, 0.1575, 0.8636, 0.07873, 0.9091, 0.1575, 0.8182, 0.1575, 0.8636, 0.07873, 0.9545, 0.07873, 0.9091, 0.1575, 0.9545, 0.07873, 1.0, 0.1575, 0.9091, 0.1575, 0.3636, 0.1575, 0.4091, 0.07873, 0.4545, 0.1575, 0.3636, 0.1575, 0.3182, 0.07873, 0.4091, 0.07873, 0.3182, 0.07873, 0.3636, 0.0, 0.4091, 0.07873, 0.1364, 0.07873, 0.1818, 0.1575, 0.09091, 0.1575, 0.1364, 0.07873, 0.2273, 0.07873, 0.1818, 0.1575, 0.2273, 0.07873, 0.2727, 0.1575, 0.1818, 0.1575])
me_icosphere_002.materials.append(mat_juno_spark_eye)
me_icosphere_002.update()
me_cube_007 = bpy.data.meshes.new('Cube.007')
me_cube_007.from_pydata([(-0.063, -0.0658, -0.1288), (-0.063, -0.0658, 0.1288), (-0.063, 0.0658, -0.1288), (-0.063, 0.0658, 0.1288), (0.063, -0.0658, -0.1288), (0.063, -0.0658, 0.1288), (0.063, 0.0658, -0.1288), (0.063, 0.0658, 0.1288)], [], [(0, 1, 3, 2), (2, 3, 7, 6), (6, 7, 5, 4), (4, 5, 1, 0), (2, 6, 4, 0), (7, 3, 1, 5)])
_uv = me_cube_007.uv_layers.new(name='UVMap')
_uv.uv.foreach_set('vector', [0.375, 0.0, 0.625, 0.0, 0.625, 0.25, 0.375, 0.25, 0.375, 0.25, 0.625, 0.25, 0.625, 0.5, 0.375, 0.5, 0.375, 0.5, 0.625, 0.5, 0.625, 0.75, 0.375, 0.75, 0.375, 0.75, 0.625, 0.75, 0.625, 1.0, 0.375, 1.0, 0.125, 0.5, 0.375, 0.5, 0.375, 0.75, 0.125, 0.75, 0.625, 0.5, 0.875, 0.5, 0.875, 0.75, 0.625, 0.75])
me_cube_007.materials.append(mat_juno_spark_primary)
me_cube_007.update()
me_cube_008 = bpy.data.meshes.new('Cube.008')
me_cube_008.from_pydata([(-0.054, -0.0611, -0.115), (-0.054, -0.0611, 0.115), (-0.054, 0.0611, -0.115), (-0.054, 0.0611, 0.115), (0.054, -0.0611, -0.115), (0.054, -0.0611, 0.115), (0.054, 0.0611, -0.115), (0.054, 0.0611, 0.115)], [], [(0, 1, 3, 2), (2, 3, 7, 6), (6, 7, 5, 4), (4, 5, 1, 0), (2, 6, 4, 0), (7, 3, 1, 5)])
_uv = me_cube_008.uv_layers.new(name='UVMap')
_uv.uv.foreach_set('vector', [0.375, 0.0, 0.625, 0.0, 0.625, 0.25, 0.375, 0.25, 0.375, 0.25, 0.625, 0.25, 0.625, 0.5, 0.375, 0.5, 0.375, 0.5, 0.625, 0.5, 0.625, 0.75, 0.375, 0.75, 0.375, 0.75, 0.625, 0.75, 0.625, 1.0, 0.375, 1.0, 0.125, 0.5, 0.375, 0.5, 0.375, 0.75, 0.125, 0.75, 0.625, 0.5, 0.875, 0.5, 0.875, 0.75, 0.625, 0.75])
me_cube_008.materials.append(mat_juno_spark_secondary)
me_cube_008.update()
me_icosphere_003 = bpy.data.meshes.new('Icosphere.003')
me_icosphere_003.from_pydata([(0.0, 0.0, -0.18), (0.123, -0.07886, -0.0805), (-0.04699, -0.1276, -0.0805), (-0.1521, 0.0, -0.0805), (-0.04699, 0.1276, -0.0805), (0.123, 0.07886, -0.0805), (0.04699, -0.1276, 0.0805), (-0.123, -0.07886, 0.0805), (-0.123, 0.07886, 0.0805), (0.04699, 0.1276, 0.0805), (0.1521, 0.0, 0.0805), (0.0, 0.0, 0.18), (-0.02762, -0.075, -0.1531), (0.0723, -0.04635, -0.1531), (0.04469, -0.1214, -0.09463), (0.1446, 0.0, -0.09463), (0.0723, 0.04635, -0.1531), (-0.08937, 0.0, -0.1531), (-0.117, -0.075, -0.09463), (-0.02762, 0.075, -0.1531), (-0.117, 0.075, -0.09463), (0.04469, 0.1214, -0.09463), (0.1617, -0.04635, 0.0), (0.1617, 0.04635, 0.0), (0.0, -0.15, 0.0), (0.09992, -0.1214, 0.0), (-0.1617, -0.04635, 0.0), (-0.09992, -0.1214, 0.0), (-0.09992, 0.1214, 0.0), (-0.1617, 0.04635, 0.0), (0.09992, 0.1214, 0.0), (0.0, 0.15, 0.0), (0.117, -0.075, 0.09463), (-0.04469, -0.1214, 0.09463), (-0.1446, 0.0, 0.09463), (-0.04469, 0.1214, 0.09463), (0.117, 0.075, 0.09463), (0.02762, -0.075, 0.1531), (0.08937, 0.0, 0.1531), (-0.0723, -0.04635, 0.1531), (-0.0723, 0.04635, 0.1531), (0.02762, 0.075, 0.1531)], [], [(0, 13, 12), (1, 13, 15), (0, 12, 17), (0, 17, 19), (0, 19, 16), (1, 15, 22), (2, 14, 24), (3, 18, 26), (4, 20, 28), (5, 21, 30), (1, 22, 25), (2, 24, 27), (3, 26, 29), (4, 28, 31), (5, 30, 23), (6, 32, 37), (7, 33, 39), (8, 34, 40), (9, 35, 41), (10, 36, 38), (38, 41, 11), (38, 36, 41), (36, 9, 41), (41, 40, 11), (41, 35, 40), (35, 8, 40), (40, 39, 11), (40, 34, 39), (34, 7, 39), (39, 37, 11), (39, 33, 37), (33, 6, 37), (37, 38, 11), (37, 32, 38), (32, 10, 38), (23, 36, 10), (23, 30, 36), (30, 9, 36), (31, 35, 9), (31, 28, 35), (28, 8, 35), (29, 34, 8), (29, 26, 34), (26, 7, 34), (27, 33, 7), (27, 24, 33), (24, 6, 33), (25, 32, 6), (25, 22, 32), (22, 10, 32), (30, 31, 9), (30, 21, 31), (21, 4, 31), (28, 29, 8), (28, 20, 29), (20, 3, 29), (26, 27, 7), (26, 18, 27), (18, 2, 27), (24, 25, 6), (24, 14, 25), (14, 1, 25), (22, 23, 10), (22, 15, 23), (15, 5, 23), (16, 21, 5), (16, 19, 21), (19, 4, 21), (19, 20, 4), (19, 17, 20), (17, 3, 20), (17, 18, 3), (17, 12, 18), (12, 2, 18), (15, 16, 5), (15, 13, 16), (13, 0, 16), (12, 14, 2), (12, 13, 14), (13, 1, 14)])
_uv = me_icosphere_003.uv_layers.new(name='UVMap')
_uv.uv.foreach_set('vector', [0.1818, 0.0, 0.2273, 0.07873, 0.1364, 0.07873, 0.2727, 0.1575, 0.3182, 0.07873, 0.3636, 0.1575, 0.9091, 0.0, 0.9545, 0.07873, 0.8636, 0.07873, 0.7273, 0.0, 0.7727, 0.07873, 0.6818, 0.07873, 0.5455, 0.0, 0.5909, 0.07873, 0.5, 0.07873, 0.2727, 0.1575, 0.3636, 0.1575, 0.3182, 0.2362, 0.09091, 0.1575, 0.1818, 0.1575, 0.1364, 0.2362, 0.8182, 0.1575, 0.9091, 0.1575, 0.8636, 0.2362, 0.6364, 0.1575, 0.7273, 0.1575, 0.6818, 0.2362, 0.4545, 0.1575, 0.5455, 0.1575, 0.5, 0.2362, 0.2727, 0.1575, 0.3182, 0.2362, 0.2273, 0.2362, 0.09091, 0.1575, 0.1364, 0.2362, 0.04546, 0.2362, 0.8182, 0.1575, 0.8636, 0.2362, 0.7727, 0.2362, 0.6364, 0.1575, 0.6818, 0.2362, 0.5909, 0.2362, 0.4545, 0.1575, 0.5, 0.2362, 0.4091, 0.2362, 0.1818, 0.3149, 0.2727, 0.3149, 0.2273, 0.3937, 0.0, 0.3149, 0.09091, 0.3149, 0.04546, 0.3937, 0.7273, 0.3149, 0.8182, 0.3149, 0.7727, 0.3937, 0.5455, 0.3149, 0.6364, 0.3149, 0.5909, 0.3937, 0.3636, 0.3149, 0.4545, 0.3149, 0.4091, 0.3937, 0.4091, 0.3937, 0.5, 0.3937, 0.4545, 0.4724, 0.4091, 0.3937, 0.4545, 0.3149, 0.5, 0.3937, 0.4545, 0.3149, 0.5455, 0.3149, 0.5, 0.3937, 0.5909, 0.3937, 0.6818, 0.3937, 0.6364, 0.4724, 0.5909, 0.3937, 0.6364, 0.3149, 0.6818, 0.3937, 0.6364, 0.3149, 0.7273, 0.3149, 0.6818, 0.3937, 0.7727, 0.3937, 0.8636, 0.3937, 0.8182, 0.4724, 0.7727, 0.3937, 0.8182, 0.3149, 0.8636, 0.3937, 0.8182, 0.3149, 0.9091, 0.3149, 0.8636, 0.3937, 0.04546, 0.3937, 0.1364, 0.3937, 0.09091, 0.4724, 0.04546, 0.3937, 0.09091, 0.3149, 0.1364, 0.3937, 0.09091, 0.3149, 0.1818, 0.3149, 0.1364, 0.3937, 0.2273, 0.3937, 0.3182, 0.3937, 0.2727, 0.4724, 0.2273, 0.3937, 0.2727, 0.3149, 0.3182, 0.3937, 0.2727, 0.3149, 0.3636, 0.3149, 0.3182, 0.3937, 0.4091, 0.2362, 0.4545, 0.3149, 0.3636, 0.3149, 0.4091, 0.2362, 0.5, 0.2362, 0.4545, 0.3149, 0.5, 0.2362, 0.5455, 0.3149, 0.4545, 0.3149, 0.5909, 0.2362, 0.6364, 0.3149, 0.5455, 0.3149, 0.5909, 0.2362, 0.6818, 0.2362, 0.6364, 0.3149, 0.6818, 0.2362, 0.7273, 0.3149, 0.6364, 0.3149, 0.7727, 0.2362, 0.8182, 0.3149, 0.7273, 0.3149, 0.7727, 0.2362, 0.8636, 0.2362, 0.8182, 0.3149, 0.8636, 0.2362, 0.9091, 0.3149, 0.8182, 0.3149, 0.04546, 0.2362, 0.09091, 0.3149, 0.0, 0.3149, 0.04546, 0.2362, 0.1364, 0.2362, 0.09091, 0.3149, 0.1364, 0.2362, 0.1818, 0.3149, 0.09091, 0.3149, 0.2273, 0.2362, 0.2727, 0.3149, 0.1818, 0.3149, 0.2273, 0.2362, 0.3182, 0.2362, 0.2727, 0.3149, 0.3182, 0.2362, 0.3636, 0.3149, 0.2727, 0.3149, 0.5, 0.2362, 0.5909, 0.2362, 0.5455, 0.3149, 0.5, 0.2362, 0.5455, 0.1575, 0.5909, 0.2362, 0.5455, 0.1575, 0.6364, 0.1575, 0.5909, 0.2362, 0.6818, 0.2362, 0.7727, 0.2362, 0.7273, 0.3149, 0.6818, 0.2362, 0.7273, 0.1575, 0.7727, 0.2362, 0.7273, 0.1575, 0.8182, 0.1575, 0.7727, 0.2362, 0.8636, 0.2362, 0.9545, 0.2362, 0.9091, 0.3149, 0.8636, 0.2362, 0.9091, 0.1575, 0.9545, 0.2362, 0.9091, 0.1575, 1.0, 0.1575, 0.9545, 0.2362, 0.1364, 0.2362, 0.2273, 0.2362, 0.1818, 0.3149, 0.1364, 0.2362, 0.1818, 0.1575, 0.2273, 0.2362, 0.1818, 0.1575, 0.2727, 0.1575, 0.2273, 0.2362, 0.3182, 0.2362, 0.4091, 0.2362, 0.3636, 0.3149, 0.3182, 0.2362, 0.3636, 0.1575, 0.4091, 0.2362, 0.3636, 0.1575, 0.4545, 0.1575, 0.4091, 0.2362, 0.5, 0.07873, 0.5455, 0.1575, 0.4545, 0.1575, 0.5, 0.07873, 0.5909, 0.07873, 0.5455, 0.1575, 0.5909, 0.07873, 0.6364, 0.1575, 0.5455, 0.1575, 0.6818, 0.07873, 0.7273, 0.1575, 0.6364, 0.1575, 0.6818, 0.07873, 0.7727, 0.07873, 0.7273, 0.1575, 0.7727, 0.07873, 0.8182, 0.1575, 0.7273, 0.1575, 0.8636, 0.07873, 0.9091, 0.1575, 0.8182, 0.1575, 0.8636, 0.07873, 0.9545, 0.07873, 0.9091, 0.1575, 0.9545, 0.07873, 1.0, 0.1575, 0.9091, 0.1575, 0.3636, 0.1575, 0.4091, 0.07873, 0.4545, 0.1575, 0.3636, 0.1575, 0.3182, 0.07873, 0.4091, 0.07873, 0.3182, 0.07873, 0.3636, 0.0, 0.4091, 0.07873, 0.1364, 0.07873, 0.1818, 0.1575, 0.09091, 0.1575, 0.1364, 0.07873, 0.2273, 0.07873, 0.1818, 0.1575, 0.2273, 0.07873, 0.2727, 0.1575, 0.1818, 0.1575])
me_icosphere_003.materials.append(mat_juno_spark_accent)
me_icosphere_003.update()
me_cube_009 = bpy.data.meshes.new('Cube.009')
me_cube_009.from_pydata([(-0.072, -0.0799, -0.138), (-0.072, -0.0799, 0.138), (-0.072, 0.0799, -0.138), (-0.072, 0.0799, 0.138), (0.072, -0.0799, -0.138), (0.072, -0.0799, 0.138), (0.072, 0.0799, -0.138), (0.072, 0.0799, 0.138)], [], [(0, 1, 3, 2), (2, 3, 7, 6), (6, 7, 5, 4), (4, 5, 1, 0), (2, 6, 4, 0), (7, 3, 1, 5)])
_uv = me_cube_009.uv_layers.new(name='UVMap')
_uv.uv.foreach_set('vector', [0.375, 0.0, 0.625, 0.0, 0.625, 0.25, 0.375, 0.25, 0.375, 0.25, 0.625, 0.25, 0.625, 0.5, 0.375, 0.5, 0.375, 0.5, 0.625, 0.5, 0.625, 0.75, 0.375, 0.75, 0.375, 0.75, 0.625, 0.75, 0.625, 1.0, 0.375, 1.0, 0.125, 0.5, 0.375, 0.5, 0.375, 0.75, 0.125, 0.75, 0.625, 0.5, 0.875, 0.5, 0.875, 0.75, 0.625, 0.75])
me_cube_009.materials.append(mat_juno_spark_secondary)
me_cube_009.update()
me_cube_010 = bpy.data.meshes.new('Cube.010')
me_cube_010.from_pydata([(-0.063, -0.0705, -0.1242), (-0.063, -0.0705, 0.1242), (-0.063, 0.0705, -0.1242), (-0.063, 0.0705, 0.1242), (0.063, -0.0705, -0.1242), (0.063, -0.0705, 0.1242), (0.063, 0.0705, -0.1242), (0.063, 0.0705, 0.1242)], [], [(0, 1, 3, 2), (2, 3, 7, 6), (6, 7, 5, 4), (4, 5, 1, 0), (2, 6, 4, 0), (7, 3, 1, 5)])
_uv = me_cube_010.uv_layers.new(name='UVMap')
_uv.uv.foreach_set('vector', [0.375, 0.0, 0.625, 0.0, 0.625, 0.25, 0.375, 0.25, 0.375, 0.25, 0.625, 0.25, 0.625, 0.5, 0.375, 0.5, 0.375, 0.5, 0.625, 0.5, 0.625, 0.75, 0.375, 0.75, 0.375, 0.75, 0.625, 0.75, 0.625, 1.0, 0.375, 1.0, 0.125, 0.5, 0.375, 0.5, 0.375, 0.75, 0.125, 0.75, 0.625, 0.5, 0.875, 0.5, 0.875, 0.75, 0.625, 0.75])
me_cube_010.materials.append(mat_juno_spark_primary)
me_cube_010.update()
me_cube_011 = bpy.data.meshes.new('Cube.011')
me_cube_011.from_pydata([(-0.09, -0.145, -0.055), (-0.09, -0.145, 0.055), (-0.09, 0.145, -0.055), (-0.09, 0.145, 0.055), (0.09, -0.145, -0.055), (0.09, -0.145, 0.055), (0.09, 0.145, -0.055), (0.09, 0.145, 0.055)], [], [(0, 1, 3, 2), (2, 3, 7, 6), (6, 7, 5, 4), (4, 5, 1, 0), (2, 6, 4, 0), (7, 3, 1, 5)])
_uv = me_cube_011.uv_layers.new(name='UVMap')
_uv.uv.foreach_set('vector', [0.375, 0.0, 0.625, 0.0, 0.625, 0.25, 0.375, 0.25, 0.375, 0.25, 0.625, 0.25, 0.625, 0.5, 0.375, 0.5, 0.375, 0.5, 0.625, 0.5, 0.625, 0.75, 0.375, 0.75, 0.375, 0.75, 0.625, 0.75, 0.625, 1.0, 0.375, 1.0, 0.125, 0.5, 0.375, 0.5, 0.375, 0.75, 0.125, 0.75, 0.625, 0.5, 0.875, 0.5, 0.875, 0.75, 0.625, 0.75])
me_cube_011.materials.append(mat_juno_spark_outline)
me_cube_011.update()
me_icosphere_004 = bpy.data.meshes.new('Icosphere.004')
me_icosphere_004.from_pydata([(0.0, 0.0, -0.075), (0.03256, -0.01314, -0.03354), (-0.01244, -0.02127, -0.03354), (-0.04025, 0.0, -0.03354), (-0.01244, 0.02127, -0.03354), (0.03256, 0.01314, -0.03354), (0.01244, -0.02127, 0.03354), (-0.03256, -0.01314, 0.03354), (-0.03256, 0.01314, 0.03354), (0.01244, 0.02127, 0.03354), (0.04025, 0.0, 0.03354), (0.0, 0.0, 0.075), (-0.007311, -0.0125, -0.0638), (0.01914, -0.007725, -0.0638), (0.01183, -0.02023, -0.03943), (0.03828, 0.0, -0.03943), (0.01914, 0.007725, -0.0638), (-0.02366, 0.0, -0.0638), (-0.03097, -0.0125, -0.03943), (-0.007311, 0.0125, -0.0638), (-0.03097, 0.0125, -0.03943), (0.01183, 0.02023, -0.03943), (0.0428, -0.007725, 0.0), (0.0428, 0.007725, 0.0), (0.0, -0.025, 0.0), (0.02645, -0.02023, 0.0), (-0.0428, -0.007725, 0.0), (-0.02645, -0.02023, 0.0), (-0.02645, 0.02023, 0.0), (-0.0428, 0.007725, 0.0), (0.02645, 0.02023, 0.0), (0.0, 0.025, 0.0), (0.03097, -0.0125, 0.03943), (-0.01183, -0.02023, 0.03943), (-0.03828, 0.0, 0.03943), (-0.01183, 0.02023, 0.03943), (0.03097, 0.0125, 0.03943), (0.007311, -0.0125, 0.0638), (0.02366, 0.0, 0.0638), (-0.01914, -0.007725, 0.0638), (-0.01914, 0.007725, 0.0638), (0.007311, 0.0125, 0.0638)], [], [(0, 13, 12), (1, 13, 15), (0, 12, 17), (0, 17, 19), (0, 19, 16), (1, 15, 22), (2, 14, 24), (3, 18, 26), (4, 20, 28), (5, 21, 30), (1, 22, 25), (2, 24, 27), (3, 26, 29), (4, 28, 31), (5, 30, 23), (6, 32, 37), (7, 33, 39), (8, 34, 40), (9, 35, 41), (10, 36, 38), (38, 41, 11), (38, 36, 41), (36, 9, 41), (41, 40, 11), (41, 35, 40), (35, 8, 40), (40, 39, 11), (40, 34, 39), (34, 7, 39), (39, 37, 11), (39, 33, 37), (33, 6, 37), (37, 38, 11), (37, 32, 38), (32, 10, 38), (23, 36, 10), (23, 30, 36), (30, 9, 36), (31, 35, 9), (31, 28, 35), (28, 8, 35), (29, 34, 8), (29, 26, 34), (26, 7, 34), (27, 33, 7), (27, 24, 33), (24, 6, 33), (25, 32, 6), (25, 22, 32), (22, 10, 32), (30, 31, 9), (30, 21, 31), (21, 4, 31), (28, 29, 8), (28, 20, 29), (20, 3, 29), (26, 27, 7), (26, 18, 27), (18, 2, 27), (24, 25, 6), (24, 14, 25), (14, 1, 25), (22, 23, 10), (22, 15, 23), (15, 5, 23), (16, 21, 5), (16, 19, 21), (19, 4, 21), (19, 20, 4), (19, 17, 20), (17, 3, 20), (17, 18, 3), (17, 12, 18), (12, 2, 18), (15, 16, 5), (15, 13, 16), (13, 0, 16), (12, 14, 2), (12, 13, 14), (13, 1, 14)])
_uv = me_icosphere_004.uv_layers.new(name='UVMap')
_uv.uv.foreach_set('vector', [0.1818, 0.0, 0.2273, 0.07873, 0.1364, 0.07873, 0.2727, 0.1575, 0.3182, 0.07873, 0.3636, 0.1575, 0.9091, 0.0, 0.9545, 0.07873, 0.8636, 0.07873, 0.7273, 0.0, 0.7727, 0.07873, 0.6818, 0.07873, 0.5455, 0.0, 0.5909, 0.07873, 0.5, 0.07873, 0.2727, 0.1575, 0.3636, 0.1575, 0.3182, 0.2362, 0.09091, 0.1575, 0.1818, 0.1575, 0.1364, 0.2362, 0.8182, 0.1575, 0.9091, 0.1575, 0.8636, 0.2362, 0.6364, 0.1575, 0.7273, 0.1575, 0.6818, 0.2362, 0.4545, 0.1575, 0.5455, 0.1575, 0.5, 0.2362, 0.2727, 0.1575, 0.3182, 0.2362, 0.2273, 0.2362, 0.09091, 0.1575, 0.1364, 0.2362, 0.04546, 0.2362, 0.8182, 0.1575, 0.8636, 0.2362, 0.7727, 0.2362, 0.6364, 0.1575, 0.6818, 0.2362, 0.5909, 0.2362, 0.4545, 0.1575, 0.5, 0.2362, 0.4091, 0.2362, 0.1818, 0.3149, 0.2727, 0.3149, 0.2273, 0.3937, 0.0, 0.3149, 0.09091, 0.3149, 0.04546, 0.3937, 0.7273, 0.3149, 0.8182, 0.3149, 0.7727, 0.3937, 0.5455, 0.3149, 0.6364, 0.3149, 0.5909, 0.3937, 0.3636, 0.3149, 0.4545, 0.3149, 0.4091, 0.3937, 0.4091, 0.3937, 0.5, 0.3937, 0.4545, 0.4724, 0.4091, 0.3937, 0.4545, 0.3149, 0.5, 0.3937, 0.4545, 0.3149, 0.5455, 0.3149, 0.5, 0.3937, 0.5909, 0.3937, 0.6818, 0.3937, 0.6364, 0.4724, 0.5909, 0.3937, 0.6364, 0.3149, 0.6818, 0.3937, 0.6364, 0.3149, 0.7273, 0.3149, 0.6818, 0.3937, 0.7727, 0.3937, 0.8636, 0.3937, 0.8182, 0.4724, 0.7727, 0.3937, 0.8182, 0.3149, 0.8636, 0.3937, 0.8182, 0.3149, 0.9091, 0.3149, 0.8636, 0.3937, 0.04546, 0.3937, 0.1364, 0.3937, 0.09091, 0.4724, 0.04546, 0.3937, 0.09091, 0.3149, 0.1364, 0.3937, 0.09091, 0.3149, 0.1818, 0.3149, 0.1364, 0.3937, 0.2273, 0.3937, 0.3182, 0.3937, 0.2727, 0.4724, 0.2273, 0.3937, 0.2727, 0.3149, 0.3182, 0.3937, 0.2727, 0.3149, 0.3636, 0.3149, 0.3182, 0.3937, 0.4091, 0.2362, 0.4545, 0.3149, 0.3636, 0.3149, 0.4091, 0.2362, 0.5, 0.2362, 0.4545, 0.3149, 0.5, 0.2362, 0.5455, 0.3149, 0.4545, 0.3149, 0.5909, 0.2362, 0.6364, 0.3149, 0.5455, 0.3149, 0.5909, 0.2362, 0.6818, 0.2362, 0.6364, 0.3149, 0.6818, 0.2362, 0.7273, 0.3149, 0.6364, 0.3149, 0.7727, 0.2362, 0.8182, 0.3149, 0.7273, 0.3149, 0.7727, 0.2362, 0.8636, 0.2362, 0.8182, 0.3149, 0.8636, 0.2362, 0.9091, 0.3149, 0.8182, 0.3149, 0.04546, 0.2362, 0.09091, 0.3149, 0.0, 0.3149, 0.04546, 0.2362, 0.1364, 0.2362, 0.09091, 0.3149, 0.1364, 0.2362, 0.1818, 0.3149, 0.09091, 0.3149, 0.2273, 0.2362, 0.2727, 0.3149, 0.1818, 0.3149, 0.2273, 0.2362, 0.3182, 0.2362, 0.2727, 0.3149, 0.3182, 0.2362, 0.3636, 0.3149, 0.2727, 0.3149, 0.5, 0.2362, 0.5909, 0.2362, 0.5455, 0.3149, 0.5, 0.2362, 0.5455, 0.1575, 0.5909, 0.2362, 0.5455, 0.1575, 0.6364, 0.1575, 0.5909, 0.2362, 0.6818, 0.2362, 0.7727, 0.2362, 0.7273, 0.3149, 0.6818, 0.2362, 0.7273, 0.1575, 0.7727, 0.2362, 0.7273, 0.1575, 0.8182, 0.1575, 0.7727, 0.2362, 0.8636, 0.2362, 0.9545, 0.2362, 0.9091, 0.3149, 0.8636, 0.2362, 0.9091, 0.1575, 0.9545, 0.2362, 0.9091, 0.1575, 1.0, 0.1575, 0.9545, 0.2362, 0.1364, 0.2362, 0.2273, 0.2362, 0.1818, 0.3149, 0.1364, 0.2362, 0.1818, 0.1575, 0.2273, 0.2362, 0.1818, 0.1575, 0.2727, 0.1575, 0.2273, 0.2362, 0.3182, 0.2362, 0.4091, 0.2362, 0.3636, 0.3149, 0.3182, 0.2362, 0.3636, 0.1575, 0.4091, 0.2362, 0.3636, 0.1575, 0.4545, 0.1575, 0.4091, 0.2362, 0.5, 0.07873, 0.5455, 0.1575, 0.4545, 0.1575, 0.5, 0.07873, 0.5909, 0.07873, 0.5455, 0.1575, 0.5909, 0.07873, 0.6364, 0.1575, 0.5455, 0.1575, 0.6818, 0.07873, 0.7273, 0.1575, 0.6364, 0.1575, 0.6818, 0.07873, 0.7727, 0.07873, 0.7273, 0.1575, 0.7727, 0.07873, 0.8182, 0.1575, 0.7273, 0.1575, 0.8636, 0.07873, 0.9091, 0.1575, 0.8182, 0.1575, 0.8636, 0.07873, 0.9545, 0.07873, 0.9091, 0.1575, 0.9545, 0.07873, 1.0, 0.1575, 0.9091, 0.1575, 0.3636, 0.1575, 0.4091, 0.07873, 0.4545, 0.1575, 0.3636, 0.1575, 0.3182, 0.07873, 0.4091, 0.07873, 0.3182, 0.07873, 0.3636, 0.0, 0.4091, 0.07873, 0.1364, 0.07873, 0.1818, 0.1575, 0.09091, 0.1575, 0.1364, 0.07873, 0.2273, 0.07873, 0.1818, 0.1575, 0.2273, 0.07873, 0.2727, 0.1575, 0.1818, 0.1575])
me_icosphere_004.materials.append(mat_juno_spark_eye)
me_icosphere_004.update()
me_cube_012 = bpy.data.meshes.new('Cube.012')
me_cube_012.from_pydata([(-0.21, -0.03, -0.04), (-0.21, -0.03, 0.04), (-0.21, 0.03, -0.04), (-0.21, 0.03, 0.04), (0.21, -0.03, -0.04), (0.21, -0.03, 0.04), (0.21, 0.03, -0.04), (0.21, 0.03, 0.04)], [], [(0, 1, 3, 2), (2, 3, 7, 6), (6, 7, 5, 4), (4, 5, 1, 0), (2, 6, 4, 0), (7, 3, 1, 5)])
_uv = me_cube_012.uv_layers.new(name='UVMap')
_uv.uv.foreach_set('vector', [0.375, 0.0, 0.625, 0.0, 0.625, 0.25, 0.375, 0.25, 0.375, 0.25, 0.625, 0.25, 0.625, 0.5, 0.375, 0.5, 0.375, 0.5, 0.625, 0.5, 0.625, 0.75, 0.375, 0.75, 0.375, 0.75, 0.625, 0.75, 0.625, 1.0, 0.375, 1.0, 0.125, 0.5, 0.375, 0.5, 0.375, 0.75, 0.125, 0.75, 0.625, 0.5, 0.875, 0.5, 0.875, 0.75, 0.625, 0.75])
me_cube_012.materials.append(mat_juno_spark_accent)
me_cube_012.update()
me_cone = bpy.data.meshes.new('Cone')
me_cone.from_pydata([(0.0, 0.08, -0.17), (0.06928, 0.04, -0.17), (0.06928, -0.04, -0.17), (0.0, -0.08, -0.17), (-0.06928, -0.04, -0.17), (-0.06928, 0.04, -0.17), (0.0, -6.333e-10, 0.17)], [], [(0, 6, 1), (1, 6, 2), (2, 6, 3), (3, 6, 4), (0, 1, 2, 3, 4, 5), (4, 6, 5), (5, 6, 0)])
_uv = me_cone.uv_layers.new(name='UVMap')
_uv.uv.foreach_set('vector', [0.25, 0.49, 0.25, 0.25, 0.4578, 0.37, 0.4578, 0.37, 0.25, 0.25, 0.4578, 0.13, 0.4578, 0.13, 0.25, 0.25, 0.25, 0.01, 0.25, 0.01, 0.25, 0.25, 0.04215, 0.13, 0.75, 0.49, 0.9578, 0.37, 0.9578, 0.13, 0.75, 0.01, 0.5422, 0.13, 0.5422, 0.37, 0.04215, 0.13, 0.25, 0.25, 0.04215, 0.37, 0.04215, 0.37, 0.25, 0.25, 0.25, 0.49])
me_cone.materials.append(mat_juno_spark_accent)
me_cone.update()
me_cone_001 = bpy.data.meshes.new('Cone.001')
me_cone_001.from_pydata([(0.0, 0.08, -0.15), (0.06928, 0.04, -0.15), (0.06928, -0.04, -0.15), (0.0, -0.08, -0.15), (-0.06928, -0.04, -0.15), (-0.06928, 0.04, -0.15), (0.0, -5.588e-10, 0.15)], [], [(0, 6, 1), (1, 6, 2), (2, 6, 3), (3, 6, 4), (0, 1, 2, 3, 4, 5), (4, 6, 5), (5, 6, 0)])
_uv = me_cone_001.uv_layers.new(name='UVMap')
_uv.uv.foreach_set('vector', [0.25, 0.49, 0.25, 0.25, 0.4578, 0.37, 0.4578, 0.37, 0.25, 0.25, 0.4578, 0.13, 0.4578, 0.13, 0.25, 0.25, 0.25, 0.01, 0.25, 0.01, 0.25, 0.25, 0.04215, 0.13, 0.75, 0.49, 0.9578, 0.37, 0.9578, 0.13, 0.75, 0.01, 0.5422, 0.13, 0.5422, 0.37, 0.04215, 0.13, 0.25, 0.25, 0.04215, 0.37, 0.04215, 0.37, 0.25, 0.25, 0.25, 0.49])
me_cone_001.materials.append(mat_juno_spark_accent)
me_cone_001.update()
arm_juno_spark_rig = bpy.data.armatures.new('Juno Spark Rig')  # bones are not reproduced

# ---- objects
ob_fighterrig = bpy.data.objects.new('FighterRig', arm_juno_spark_rig)
ob_hips_mesh = bpy.data.objects.new('hips_mesh', me_cube)
ob_torso_mesh = bpy.data.objects.new('torso_mesh', me_cube_001)
ob_head_mesh = bpy.data.objects.new('head_mesh', me_icosphere)
ob_upper_arm_l = bpy.data.objects.new('upper_arm_L', me_cube_002)
ob_lower_arm_l = bpy.data.objects.new('lower_arm_L', me_cube_003)
ob_hand_l = bpy.data.objects.new('hand_L', me_icosphere_001)
ob_upper_leg_l = bpy.data.objects.new('upper_leg_L', me_cube_004)
ob_lower_leg_l = bpy.data.objects.new('lower_leg_L', me_cube_005)
ob_boot_l = bpy.data.objects.new('boot_L', me_cube_006)
ob_eye_l = bpy.data.objects.new('eye_L', me_icosphere_002)
ob_upper_arm_r = bpy.data.objects.new('upper_arm_R', me_cube_007)
ob_lower_arm_r = bpy.data.objects.new('lower_arm_R', me_cube_008)
ob_hand_r = bpy.data.objects.new('hand_R', me_icosphere_003)
ob_upper_leg_r = bpy.data.objects.new('upper_leg_R', me_cube_009)
ob_lower_leg_r = bpy.data.objects.new('lower_leg_R', me_cube_010)
ob_boot_r = bpy.data.objects.new('boot_R', me_cube_011)
ob_eye_r = bpy.data.objects.new('eye_R', me_icosphere_004)
ob_volt_scarf = bpy.data.objects.new('volt_scarf', me_cube_012)
ob_bolt_tuft_l = bpy.data.objects.new('bolt_tuft_L', me_cone)
ob_bolt_tuft_r = bpy.data.objects.new('bolt_tuft_R', me_cone_001)
ob_root = bpy.data.objects.new('root', None)
ob_chest = bpy.data.objects.new('chest', None)
ob_head = bpy.data.objects.new('head', None)
ob_left_hand = bpy.data.objects.new('left_hand', None)
ob_right_hand = bpy.data.objects.new('right_hand', None)
ob_left_foot = bpy.data.objects.new('left_foot', None)
ob_right_foot = bpy.data.objects.new('right_foot', None)
ob_weapon_tip = bpy.data.objects.new('weapon_tip', None)
ob_aura_core = bpy.data.objects.new('aura_core', None)
ob_hit_spark_center = bpy.data.objects.new('hit_spark_center', None)

# ---- transforms, parenting, visibility, modifiers, constraints
ob_fighterrig.location = (0.0, 0.0, 0.0)
ob_fighterrig.show_in_front = True
ob_hips_mesh.parent = ob_fighterrig
ob_hips_mesh.location = (0.0, 0.0, 0.84)
_vg = ob_hips_mesh.vertex_groups.new(name='pelvis')
_vg.add([0, 1, 2, 3, 4, 5, 6, 7], 1.0, 'REPLACE')
_m = ob_hips_mesh.modifiers.new('SoftBevel', 'BEVEL')
_m.width = 0.06
_m.width_pct = 0.06
_m.segments = 2
_m = ob_hips_mesh.modifiers.new('FighterRig', 'ARMATURE')
_m.object = ob_fighterrig
ob_torso_mesh.parent = ob_fighterrig
ob_torso_mesh.location = (0.0, 0.0, 1.35)
_vg = ob_torso_mesh.vertex_groups.new(name='chest')
_vg.add([0, 1, 2, 3, 4, 5, 6, 7], 1.0, 'REPLACE')
_m = ob_torso_mesh.modifiers.new('SoftBevel', 'BEVEL')
_m.width = 0.06
_m.width_pct = 0.06
_m.segments = 2
_m = ob_torso_mesh.modifiers.new('FighterRig', 'ARMATURE')
_m.object = ob_fighterrig
ob_head_mesh.parent = ob_fighterrig
ob_head_mesh.location = (0.0, -0.01, 2.01)
_vg = ob_head_mesh.vertex_groups.new(name='head')
_vg.add([0, 1, 2, 3, 4, 5, 6, 7, 8, 9, 10, 11, 12, 13, 14, 15, 16, 17, 18, 19, 20, 21, 22, 23, 24, 25, 26, 27, 28, 29, 30, 31, 32, 33, 34, 35, 36, 37, 38, 39, 40, 41], 1.0, 'REPLACE')
_m = ob_head_mesh.modifiers.new('FighterRig', 'ARMATURE')
_m.object = ob_fighterrig
ob_upper_arm_l.parent = ob_fighterrig
ob_upper_arm_l.location = (-0.42, 0.0, 1.43)
_vg = ob_upper_arm_l.vertex_groups.new(name='upper_arm.L')
_vg.add([0, 1, 2, 3, 4, 5, 6, 7], 1.0, 'REPLACE')
_m = ob_upper_arm_l.modifiers.new('SoftBevel', 'BEVEL')
_m.width = 0.06
_m.width_pct = 0.06
_m.segments = 2
_m = ob_upper_arm_l.modifiers.new('FighterRig', 'ARMATURE')
_m.object = ob_fighterrig
ob_lower_arm_l.parent = ob_fighterrig
ob_lower_arm_l.location = (-0.63, 0.0, 1.16)
_vg = ob_lower_arm_l.vertex_groups.new(name='lower_arm.L')
_vg.add([0, 1, 2, 3, 4, 5, 6, 7], 1.0, 'REPLACE')
_m = ob_lower_arm_l.modifiers.new('SoftBevel', 'BEVEL')
_m.width = 0.06
_m.width_pct = 0.06
_m.segments = 2
_m = ob_lower_arm_l.modifiers.new('FighterRig', 'ARMATURE')
_m.object = ob_fighterrig
ob_hand_l.parent = ob_fighterrig
ob_hand_l.location = (-0.72, -0.01, 0.93)
_vg = ob_hand_l.vertex_groups.new(name='hand.L')
_vg.add([0, 1, 2, 3, 4, 5, 6, 7, 8, 9, 10, 11, 12, 13, 14, 15, 16, 17, 18, 19, 20, 21, 22, 23, 24, 25, 26, 27, 28, 29, 30, 31, 32, 33, 34, 35, 36, 37, 38, 39, 40, 41], 1.0, 'REPLACE')
_m = ob_hand_l.modifiers.new('FighterRig', 'ARMATURE')
_m.object = ob_fighterrig
ob_upper_leg_l.parent = ob_fighterrig
ob_upper_leg_l.location = (-0.17, 0.0, 0.59)
_vg = ob_upper_leg_l.vertex_groups.new(name='upper_leg.L')
_vg.add([0, 1, 2, 3, 4, 5, 6, 7], 1.0, 'REPLACE')
_m = ob_upper_leg_l.modifiers.new('SoftBevel', 'BEVEL')
_m.width = 0.06
_m.width_pct = 0.06
_m.segments = 2
_m = ob_upper_leg_l.modifiers.new('FighterRig', 'ARMATURE')
_m.object = ob_fighterrig
ob_lower_leg_l.parent = ob_fighterrig
ob_lower_leg_l.location = (-0.18, 0.0, 0.27)
_vg = ob_lower_leg_l.vertex_groups.new(name='lower_leg.L')
_vg.add([0, 1, 2, 3, 4, 5, 6, 7], 1.0, 'REPLACE')
_m = ob_lower_leg_l.modifiers.new('SoftBevel', 'BEVEL')
_m.width = 0.06
_m.width_pct = 0.06
_m.segments = 2
_m = ob_lower_leg_l.modifiers.new('FighterRig', 'ARMATURE')
_m.object = ob_fighterrig
ob_boot_l.parent = ob_fighterrig
ob_boot_l.location = (-0.18, -0.12, 0.08)
_vg = ob_boot_l.vertex_groups.new(name='foot.L')
_vg.add([0, 1, 2, 3, 4, 5, 6, 7], 1.0, 'REPLACE')
_m = ob_boot_l.modifiers.new('SoftBevel', 'BEVEL')
_m.width = 0.06
_m.width_pct = 0.06
_m.segments = 2
_m = ob_boot_l.modifiers.new('FighterRig', 'ARMATURE')
_m.object = ob_fighterrig
ob_eye_l.parent = ob_fighterrig
ob_eye_l.location = (-0.105, -0.266, 2.055)
_vg = ob_eye_l.vertex_groups.new(name='head')
_vg.add([0, 1, 2, 3, 4, 5, 6, 7, 8, 9, 10, 11, 12, 13, 14, 15, 16, 17, 18, 19, 20, 21, 22, 23, 24, 25, 26, 27, 28, 29, 30, 31, 32, 33, 34, 35, 36, 37, 38, 39, 40, 41], 1.0, 'REPLACE')
_m = ob_eye_l.modifiers.new('FighterRig', 'ARMATURE')
_m.object = ob_fighterrig
ob_upper_arm_r.parent = ob_fighterrig
ob_upper_arm_r.location = (0.42, 0.0, 1.43)
_vg = ob_upper_arm_r.vertex_groups.new(name='upper_arm.R')
_vg.add([0, 1, 2, 3, 4, 5, 6, 7], 1.0, 'REPLACE')
_m = ob_upper_arm_r.modifiers.new('SoftBevel', 'BEVEL')
_m.width = 0.06
_m.width_pct = 0.06
_m.segments = 2
_m = ob_upper_arm_r.modifiers.new('FighterRig', 'ARMATURE')
_m.object = ob_fighterrig
ob_lower_arm_r.parent = ob_fighterrig
ob_lower_arm_r.location = (0.63, 0.0, 1.16)
_vg = ob_lower_arm_r.vertex_groups.new(name='lower_arm.R')
_vg.add([0, 1, 2, 3, 4, 5, 6, 7], 1.0, 'REPLACE')
_m = ob_lower_arm_r.modifiers.new('SoftBevel', 'BEVEL')
_m.width = 0.06
_m.width_pct = 0.06
_m.segments = 2
_m = ob_lower_arm_r.modifiers.new('FighterRig', 'ARMATURE')
_m.object = ob_fighterrig
ob_hand_r.parent = ob_fighterrig
ob_hand_r.location = (0.72, -0.01, 0.93)
_vg = ob_hand_r.vertex_groups.new(name='hand.R')
_vg.add([0, 1, 2, 3, 4, 5, 6, 7, 8, 9, 10, 11, 12, 13, 14, 15, 16, 17, 18, 19, 20, 21, 22, 23, 24, 25, 26, 27, 28, 29, 30, 31, 32, 33, 34, 35, 36, 37, 38, 39, 40, 41], 1.0, 'REPLACE')
_m = ob_hand_r.modifiers.new('FighterRig', 'ARMATURE')
_m.object = ob_fighterrig
ob_upper_leg_r.parent = ob_fighterrig
ob_upper_leg_r.location = (0.17, 0.0, 0.59)
_vg = ob_upper_leg_r.vertex_groups.new(name='upper_leg.R')
_vg.add([0, 1, 2, 3, 4, 5, 6, 7], 1.0, 'REPLACE')
_m = ob_upper_leg_r.modifiers.new('SoftBevel', 'BEVEL')
_m.width = 0.06
_m.width_pct = 0.06
_m.segments = 2
_m = ob_upper_leg_r.modifiers.new('FighterRig', 'ARMATURE')
_m.object = ob_fighterrig
ob_lower_leg_r.parent = ob_fighterrig
ob_lower_leg_r.location = (0.18, 0.0, 0.27)
_vg = ob_lower_leg_r.vertex_groups.new(name='lower_leg.R')
_vg.add([0, 1, 2, 3, 4, 5, 6, 7], 1.0, 'REPLACE')
_m = ob_lower_leg_r.modifiers.new('SoftBevel', 'BEVEL')
_m.width = 0.06
_m.width_pct = 0.06
_m.segments = 2
_m = ob_lower_leg_r.modifiers.new('FighterRig', 'ARMATURE')
_m.object = ob_fighterrig
ob_boot_r.parent = ob_fighterrig
ob_boot_r.location = (0.18, -0.12, 0.08)
_vg = ob_boot_r.vertex_groups.new(name='foot.R')
_vg.add([0, 1, 2, 3, 4, 5, 6, 7], 1.0, 'REPLACE')
_m = ob_boot_r.modifiers.new('SoftBevel', 'BEVEL')
_m.width = 0.06
_m.width_pct = 0.06
_m.segments = 2
_m = ob_boot_r.modifiers.new('FighterRig', 'ARMATURE')
_m.object = ob_fighterrig
ob_eye_r.parent = ob_fighterrig
ob_eye_r.location = (0.105, -0.266, 2.055)
_vg = ob_eye_r.vertex_groups.new(name='head')
_vg.add([0, 1, 2, 3, 4, 5, 6, 7, 8, 9, 10, 11, 12, 13, 14, 15, 16, 17, 18, 19, 20, 21, 22, 23, 24, 25, 26, 27, 28, 29, 30, 31, 32, 33, 34, 35, 36, 37, 38, 39, 40, 41], 1.0, 'REPLACE')
_m = ob_eye_r.modifiers.new('FighterRig', 'ARMATURE')
_m.object = ob_fighterrig
ob_volt_scarf.parent = ob_fighterrig
ob_volt_scarf.location = (0.18, 0.12, 1.7)
_vg = ob_volt_scarf.vertex_groups.new(name='chest')
_vg.add([0, 1, 2, 3, 4, 5, 6, 7], 1.0, 'REPLACE')
_m = ob_volt_scarf.modifiers.new('SoftBevel', 'BEVEL')
_m.width = 0.06
_m.width_pct = 0.06
_m.segments = 2
_m = ob_volt_scarf.modifiers.new('FighterRig', 'ARMATURE')
_m.object = ob_fighterrig
ob_bolt_tuft_l.parent = ob_fighterrig
ob_bolt_tuft_l.location = (-0.11, 0.01, 2.33)
ob_bolt_tuft_l.rotation_euler = (0.0, 0.25, -0.2)
_vg = ob_bolt_tuft_l.vertex_groups.new(name='head')
_vg.add([0, 1, 2, 3, 4, 5, 6], 1.0, 'REPLACE')
_m = ob_bolt_tuft_l.modifiers.new('FighterRig', 'ARMATURE')
_m.object = ob_fighterrig
ob_bolt_tuft_r.parent = ob_fighterrig
ob_bolt_tuft_r.location = (0.11, 0.01, 2.31)
ob_bolt_tuft_r.rotation_euler = (0.0, -0.25, 0.2)
_vg = ob_bolt_tuft_r.vertex_groups.new(name='head')
_vg.add([0, 1, 2, 3, 4, 5, 6], 1.0, 'REPLACE')
_m = ob_bolt_tuft_r.modifiers.new('FighterRig', 'ARMATURE')
_m.object = ob_fighterrig
ob_root.parent = ob_fighterrig
ob_root.location = (0.0, -0.28, 0.0)
ob_root.rotation_euler = (-1.571, 0.0, 0.0)
ob_root.empty_display_size = 0.08
ob_chest.parent = ob_fighterrig
ob_chest.location = (0.0, -1.68, 0.0)
ob_chest.rotation_euler = (-1.571, 0.0, 0.0)
ob_chest.empty_display_size = 0.08
ob_head.parent = ob_fighterrig
ob_head.location = (0.0, -2.17, 0.0)
ob_head.rotation_euler = (-1.571, 0.0, 0.0)
ob_head.empty_display_size = 0.08
ob_left_hand.parent = ob_fighterrig
ob_left_hand.location = (0.9039, 0.666, -0.1632)
ob_left_hand.rotation_euler = (1.573, 0.2379, -0.2375)
ob_left_hand.scale = (1.0, 1.0, 1.0)
ob_left_hand.empty_display_size = 0.08
ob_right_hand.parent = ob_fighterrig
ob_right_hand.location = (-0.9039, 0.666, -0.1632)
ob_right_hand.rotation_euler = (1.573, -0.2379, 0.2375)
ob_right_hand.scale = (1.0, 1.0, 1.0)
ob_right_hand.empty_display_size = 0.08
ob_left_foot.parent = ob_fighterrig
ob_left_foot.location = (0.18, -0.2159, 0.1261)
ob_left_foot.rotation_euler = (2.897, 2.532e-07, 6.942e-08)
ob_left_foot.scale = (1.0, 1.0, 1.0)
ob_left_foot.empty_display_size = 0.08
ob_right_foot.parent = ob_fighterrig
ob_right_foot.location = (-0.18, -0.2159, 0.1261)
ob_right_foot.rotation_euler = (2.897, -2.532e-07, -6.942e-08)
ob_right_foot.scale = (1.0, 1.0, 1.0)
ob_right_foot.empty_display_size = 0.08
ob_weapon_tip.parent = ob_fighterrig
ob_weapon_tip.location = (-0.9039, 0.666, -0.1632)
ob_weapon_tip.rotation_euler = (1.573, -0.2379, 0.2375)
ob_weapon_tip.scale = (1.0, 1.0, 1.0)
ob_weapon_tip.empty_display_size = 0.08
ob_aura_core.parent = ob_fighterrig
ob_aura_core.location = (0.0, -1.68, 0.0)
ob_aura_core.rotation_euler = (-1.571, 0.0, 0.0)
ob_aura_core.empty_display_size = 0.08
ob_hit_spark_center.parent = ob_fighterrig
ob_hit_spark_center.location = (0.0, -1.68, 0.0)
ob_hit_spark_center.rotation_euler = (-1.571, 0.0, 0.0)
ob_hit_spark_center.empty_display_size = 0.08

# ---- collection membership
scene.collection.objects.link(ob_fighterrig)
scene.collection.objects.link(ob_hips_mesh)
scene.collection.objects.link(ob_torso_mesh)
scene.collection.objects.link(ob_head_mesh)
scene.collection.objects.link(ob_upper_arm_l)
scene.collection.objects.link(ob_lower_arm_l)
scene.collection.objects.link(ob_hand_l)
scene.collection.objects.link(ob_upper_leg_l)
scene.collection.objects.link(ob_lower_leg_l)
scene.collection.objects.link(ob_boot_l)
scene.collection.objects.link(ob_eye_l)
scene.collection.objects.link(ob_upper_arm_r)
scene.collection.objects.link(ob_lower_arm_r)
scene.collection.objects.link(ob_hand_r)
scene.collection.objects.link(ob_upper_leg_r)
scene.collection.objects.link(ob_lower_leg_r)
scene.collection.objects.link(ob_boot_r)
scene.collection.objects.link(ob_eye_r)
scene.collection.objects.link(ob_volt_scarf)
scene.collection.objects.link(ob_bolt_tuft_l)
scene.collection.objects.link(ob_bolt_tuft_r)
scene.collection.objects.link(ob_root)
scene.collection.objects.link(ob_chest)
scene.collection.objects.link(ob_head)
scene.collection.objects.link(ob_left_hand)
scene.collection.objects.link(ob_right_hand)
scene.collection.objects.link(ob_left_foot)
scene.collection.objects.link(ob_right_foot)
scene.collection.objects.link(ob_weapon_tip)
scene.collection.objects.link(ob_aura_core)
scene.collection.objects.link(ob_hit_spark_center)

# ---- scene / render settings (as saved in the file)
scene.frame_start = 1; scene.frame_end = 36; scene.frame_set(1)
scene.render.engine = 'BLENDER_EEVEE_NEXT'
scene.render.fps = 60
scene.render.film_transparent = True
scene.cycles.sampling_pattern = 'TABULATED_SOBOL'
scene.cycles.use_light_tree = False
scene.view_settings.view_transform = 'Filmic'
bpy.context.view_layer.update()

# ---- added for rendering (the .blend has no active camera and no usable light): camera, sun + grey world if the file has none
cam_auto = bpy.data.cameras.new('AutoCamera')
cam_auto.lens = 50.0
cam_auto.sensor_width = 36.0
cam_auto.clip_end = 1000.0
ob_auto_camera = bpy.data.objects.new('AutoCamera', cam_auto)
scene.collection.objects.link(ob_auto_camera)
ob_auto_camera.location = (2.8736, -3.45832, 3.56731)
ob_auto_camera.rotation_euler = (1.09748, -7.21219e-08, 0.694738)
scene.camera = ob_auto_camera
light_auto_sun = bpy.data.lights.new('AutoSun', 'SUN')
light_auto_sun.energy = 3.0
light_auto_sun.angle = 0.0523599
ob_auto_sun = bpy.data.objects.new('AutoSun', light_auto_sun)
scene.collection.objects.link(ob_auto_sun)
ob_auto_sun.rotation_euler = (0.872665, 0.174533, 0.523599)
if scene.world is None:
    world_auto = bpy.data.worlds.new('AutoWorld')
    world_auto.color = (0.3, 0.3, 0.3)
    scene.world = world_auto
bpy.context.view_layer.update()
